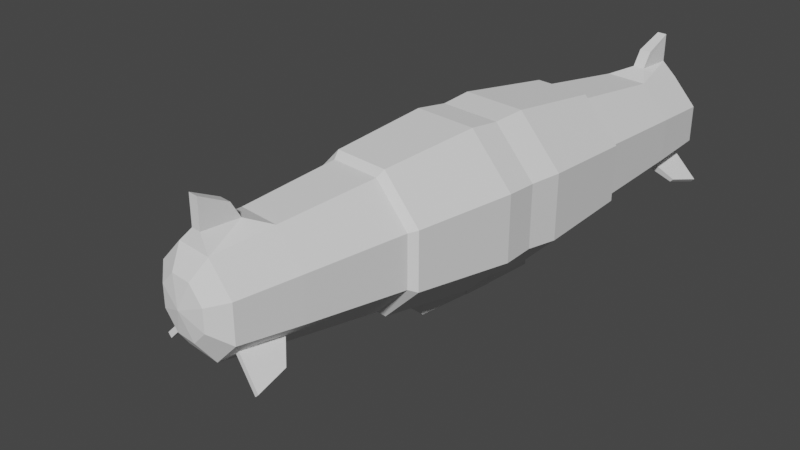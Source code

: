 # Source: Zeppelin.blend  (saved by Blender 2.82.7; exported with 4.5.12 LTS)
import bpy
from mathutils import Matrix  # noqa: F401  (used for matrix-valued properties, if any)

bpy.ops.wm.read_factory_settings(use_empty=True)
scene = bpy.context.scene
scene.name = 'Scene'

# ---- collections
col_zeppelin = bpy.data.collections.new('Zeppelin'); scene.collection.children.link(col_zeppelin)
col_destroyedzeppelin = bpy.data.collections.new('DestroyedZeppelin'); scene.collection.children.link(col_destroyedzeppelin)

# ---- world
world_world = bpy.data.worlds.new('World'); scene.world = world_world
world_world.use_nodes = True; world_world.node_tree.nodes.clear()
_N = world_world.node_tree.nodes; _L = world_world.node_tree.links
n0 = _N.new('ShaderNodeOutputWorld'); n0.name = 'World Output'; n0.location = (300, 300)
n1 = _N.new('ShaderNodeBackground'); n1.name = 'Background'; n1.location = (10, 300)
n1.inputs[0].default_value = (0.05088, 0.05088, 0.05088, 1.0)
_L.new(n1.outputs[0], n0.inputs[0])
n0.is_active_output = True
world_world.color = (0.05088, 0.05088, 0.05088)
world_world.use_sun_shadow = False
world_world.sun_shadow_jitter_overblur = 0.0

# ---- cameras
cam_camera = bpy.data.cameras.new('Camera')
cam_camera.clip_end = 100.0
cam_camera.ortho_scale = 7.314

# ---- meshes
me_sphere_001 = bpy.data.meshes.new('Sphere.001')
me_sphere_001.from_pydata([(0.1267, -4.581, 0.3059), (0.3059, -4.581, 0.1267), (0.3059, -4.581, -0.1267), (0.5298, -4.422, -0.2194), (0.1267, -4.581, -0.3059), (-0.1267, -4.581, -0.3059), (-0.3684, -4.318, -0.4133), (-0.4133, -4.318, -0.3684), (-0.5298, -4.422, 0.2194), (-0.05978, -4.382, 0.6985), (0.6117, -3.723, 0.2534), (0.6117, -3.723, -0.2534), (-0.1973, -0.8235, -0.906), (-0.3833, -3.828, -0.4493), (-0.9239, -0.6345, -0.3827), (-0.4493, -3.828, -0.3833), (-0.3827, -0.6345, 0.9239), (-0.2534, -3.723, 0.6117), (0.3314, 0.5, 0.8001), (0.8001, 0.5, 0.3314), (0.9239, -0.6345, -0.3827), (0.8001, 0.5, -0.3314), (0.1973, -0.8235, -0.906), (0.3314, 0.5, -0.8001), (0.1913, 0.866, -0.4619), (0.3827, -0.6345, 0.9239), (0.1913, 0.866, 0.4619), (0.2194, -4.422, 0.5298), (-0.0723, -3.958, 0.6985), (-0.05978, -4.382, 1.034), (0.05978, -4.382, 1.034), (-0.5298, -4.422, -0.2194), (-0.1743, -1.821, -0.7976), (-0.6639, -4.348, -0.7087), (-0.7087, -4.348, -0.6639), (-0.6007, -3.982, -0.6183), (-0.6398, -3.982, -0.5792), (-0.1267, -4.581, 0.3059), (0.0, -4.64, 5.692e-08), (-0.3059, -4.581, 0.1267), (-0.3059, -4.581, -0.1267), (-0.2194, -4.422, -0.5298), (0.3684, -4.318, -0.4133), (0.4133, -4.318, -0.3684), (0.5298, -4.422, 0.2194), (0.05978, -4.382, 0.6985), (-0.6117, -3.723, 0.2534), (-0.6117, -3.723, -0.2534), (0.3833, -3.828, -0.4493), (0.4493, -3.828, -0.3833), (0.2534, -3.723, 0.6117), (-0.3314, 0.5, 0.8001), (-0.9239, -0.6345, 0.3827), (-0.8001, 0.5, 0.3314), (-0.4619, 0.866, 0.1913), (-0.8001, 0.5, -0.3314), (-0.4619, 0.866, -0.1913), (-0.3314, 0.5, -0.8001), (-0.1913, 0.866, -0.4619), (0.0, 1.0, 1.799e-07), (0.4619, 0.866, -0.1913), (0.9239, -0.6345, 0.3827), (0.4619, 0.866, 0.1913), (-0.1913, 0.866, 0.4619), (-0.2194, -4.422, 0.5298), (0.0723, -3.958, 0.6985), (0.0723, -4.062, 0.8822), (-0.0723, -4.062, 0.8822), (0.2194, -4.422, -0.5298), (0.1743, -1.821, -0.7976), (0.6639, -4.348, -0.7087), (0.7087, -4.348, -0.6639), (0.6007, -3.982, -0.6183), (0.6398, -3.982, -0.5792), (-0.2534, -3.723, -0.6117), (-0.3827, -0.6345, -0.9239), (0.3827, -0.6345, -0.9239), (0.2534, -3.723, -0.6117), (-0.1973, -0.8235, -1.128), (0.1973, -0.8235, -1.128), (-0.1743, -1.821, -1.128), (0.1743, -1.821, -1.128)], [], [(27, 0, 1, 44), (50, 27, 44, 10), (0, 38, 1), (10, 44, 3, 11), (1, 38, 2), (44, 1, 2, 3), (11, 3, 68, 77), (2, 38, 4), (3, 2, 4, 68), (77, 68, 41, 74), (4, 38, 5), (68, 4, 5, 41), (5, 38, 40), (41, 5, 40, 31), (13, 6, 33, 35), (31, 40, 39, 8), (47, 31, 8, 46), (8, 39, 37, 64), (46, 8, 64, 17), (64, 37, 0, 27), (28, 9, 29, 67), (37, 38, 0), (25, 50, 10, 61), (61, 10, 11, 20), (20, 11, 77, 76), (12, 22, 79, 78), (75, 74, 47, 14), (14, 47, 46, 52), (52, 46, 17, 16), (16, 17, 50, 25), (26, 18, 19, 62), (59, 26, 62), (18, 25, 61, 19), (62, 19, 21, 60), (19, 61, 20, 21), (60, 21, 23, 24), (59, 60, 24), (21, 20, 76, 23), (59, 24, 58), (23, 76, 75, 57), (24, 23, 57, 58), (57, 75, 14, 55), (55, 14, 52, 53), (53, 52, 16, 51), (59, 63, 26), (51, 16, 25, 18), (63, 51, 18, 26), (9, 28, 17, 64), (65, 45, 27, 50), (28, 65, 50, 17), (45, 9, 64, 27), (67, 29, 30, 66), (65, 28, 67, 66), (9, 45, 30, 29), (45, 65, 66, 30), (7, 6, 41, 31), (13, 15, 47, 74), (6, 13, 74, 41), (15, 7, 31, 47), (35, 33, 34, 36), (6, 7, 34, 33), (7, 15, 36, 34), (15, 13, 35, 36), (37, 39, 38), (39, 40, 38), (47, 74, 41, 31), (48, 72, 70, 42), (63, 54, 53, 51), (59, 54, 63), (54, 56, 55, 53), (59, 56, 54), (56, 58, 57, 55), (59, 58, 56), (59, 62, 60), (43, 3, 68, 42), (48, 77, 11, 49), (42, 68, 77, 48), (49, 11, 3, 43), (72, 73, 71, 70), (42, 70, 71, 43), (43, 71, 73, 49), (49, 73, 72, 48), (12, 32, 74, 75), (22, 12, 75, 76), (32, 69, 77, 74), (69, 22, 76, 77), (79, 81, 80, 78), (69, 32, 80, 81), (32, 12, 78, 80), (22, 69, 81, 79)])
_uv = me_sphere_001.uv_layers.new(name='UVMap')
_uv.uv.foreach_set('vector', [0.75, 0.6667, 0.75, 0.8333, 0.625, 0.8333, 0.625, 0.6667, 0.75, 0.5, 0.75, 0.6667, 0.625, 0.6667, 0.625, 0.5, 0.75, 0.8333, 0.6875, 1.0, 0.625, 0.8333, 0.625, 0.5, 0.625, 0.6667, 0.5, 0.6667, 0.5, 0.5, 0.625, 0.8333, 0.5625, 1.0, 0.5, 0.8333, 0.625, 0.6667, 0.625, 0.8333, 0.5, 0.8333, 0.5, 0.6667, 0.5, 0.5, 0.5, 0.6667, 0.375, 0.6667, 0.375, 0.5, 0.5, 0.8333, 0.4375, 1.0, 0.375, 0.8333, 0.5, 0.6667, 0.5, 0.8333, 0.375, 0.8333, 0.375, 0.6667, 0.375, 0.5, 0.375, 0.6667, 0.25, 0.6667, 0.25, 0.5, 0.375, 0.8333, 0.3125, 1.0, 0.25, 0.8333, 0.375, 0.6667, 0.375, 0.8333, 0.25, 0.8333, 0.25, 0.6667, 0.25, 0.8333, 0.1875, 1.0, 0.125, 0.8333, 0.25, 0.6667, 0.25, 0.8333, 0.125, 0.8333, 0.125, 0.6667, 0.1994, 0.5467, 0.1962, 0.62, 0.1962, 0.62, 0.1994, 0.5467, 0.125, 0.6667, 0.125, 0.8333, 0.0, 0.8333, 0.0, 0.6667, 0.125, 0.5, 0.125, 0.6667, 0.0, 0.6667, 0.0, 0.5, 1.0, 0.6667, 1.0, 0.8333, 0.875, 0.8333, 0.875, 0.6667, 1.0, 0.5, 1.0, 0.6667, 0.875, 0.6667, 0.875, 0.5, 0.875, 0.6667, 0.875, 0.8333, 0.75, 0.8333, 0.75, 0.6667, 0.8454, 0.5276, 0.8428, 0.639, 0.8428, 0.639, 0.8454, 0.5276, 0.875, 0.8333, 0.8125, 1.0, 0.75, 0.8333, 1.0, 0.5, 1.0, 1.0, 0.875, 1.0, 0.875, 0.5, 0.875, 0.5, 0.875, 1.0, 0.75, 1.0, 0.75, 0.5, 0.75, 0.5, 0.75, 1.0, 0.625, 1.0, 0.625, 0.5, 0.5299, 0.5286, 0.5951, 0.5286, 0.5951, 0.5286, 0.5299, 0.5286, 0.5, 0.5, 0.5, 1.0, 0.375, 1.0, 0.375, 0.5, 0.375, 0.5, 0.375, 1.0, 0.25, 1.0, 0.25, 0.5, 0.25, 0.5, 0.25, 1.0, 0.125, 1.0, 0.125, 0.5, 0.125, 0.5, 0.125, 1.0, 0.0, 1.0, 0.0, 0.5, 0.75, 0.1667, 0.75, 0.3333, 0.625, 0.3333, 0.625, 0.1667, 0.6875, 0.0, 0.75, 0.1667, 0.625, 0.1667, 0.75, 0.3333, 0.75, 0.5, 0.625, 0.5, 0.625, 0.3333, 0.625, 0.1667, 0.625, 0.3333, 0.5, 0.3333, 0.5, 0.1667, 0.625, 0.3333, 0.625, 0.5, 0.5, 0.5, 0.5, 0.3333, 0.5, 0.1667, 0.5, 0.3333, 0.375, 0.3333, 0.375, 0.1667, 0.4375, 0.0, 0.5, 0.1667, 0.375, 0.1667, 0.5, 0.3333, 0.5, 0.5, 0.375, 0.5, 0.375, 0.3333, 0.3125, 0.0, 0.375, 0.1667, 0.25, 0.1667, 0.375, 0.3333, 0.375, 0.5, 0.25, 0.5, 0.25, 0.3333, 0.375, 0.1667, 0.375, 0.3333, 0.25, 0.3333, 0.25, 0.1667, 0.25, 0.3333, 0.25, 0.5, 0.125, 0.5, 0.125, 0.3333, 0.125, 0.3333, 0.125, 0.5, 0.0, 0.5, 0.0, 0.3333, 1.0, 0.3333, 1.0, 0.5, 0.875, 0.5, 0.875, 0.3333, 0.8125, 0.0, 0.875, 0.1667, 0.75, 0.1667, 0.875, 0.3333, 0.875, 0.5, 0.75, 0.5, 0.75, 0.3333, 0.875, 0.1667, 0.875, 0.3333, 0.75, 0.3333, 0.75, 0.1667, 0.8428, 0.639, 0.8454, 0.5276, 0.875, 0.5, 0.875, 0.6667, 0.7796, 0.5276, 0.7822, 0.639, 0.75, 0.6667, 0.75, 0.5, 0.8454, 0.5276, 0.7796, 0.5276, 0.75, 0.5, 0.875, 0.5, 0.7822, 0.639, 0.8428, 0.639, 0.875, 0.6667, 0.75, 0.6667, 0.8454, 0.5276, 0.8428, 0.639, 0.7822, 0.639, 0.7796, 0.5276, 0.7796, 0.5276, 0.8454, 0.5276, 0.8454, 0.5276, 0.7796, 0.5276, 0.8428, 0.639, 0.7822, 0.639, 0.7822, 0.639, 0.8428, 0.639, 0.7822, 0.639, 0.7796, 0.5276, 0.7796, 0.5276, 0.7822, 0.639, 0.1788, 0.62, 0.1962, 0.62, 0.25, 0.6667, 0.125, 0.6667, 0.1994, 0.5467, 0.1756, 0.5467, 0.125, 0.5, 0.25, 0.5, 0.1962, 0.62, 0.1994, 0.5467, 0.25, 0.5, 0.25, 0.6667, 0.1756, 0.5467, 0.1788, 0.62, 0.125, 0.6667, 0.125, 0.5, 0.1994, 0.5467, 0.1962, 0.62, 0.1788, 0.62, 0.1756, 0.5467, 0.1962, 0.62, 0.1788, 0.62, 0.1788, 0.62, 0.1962, 0.62, 0.1788, 0.62, 0.1756, 0.5467, 0.1756, 0.5467, 0.1788, 0.62, 0.1756, 0.5467, 0.1994, 0.5467, 0.1994, 0.5467, 0.1756, 0.5467, 0.75, 0.8333, 0.625, 0.8333, 0.6875, 1.0, 0.625, 0.8333, 0.5, 0.8333, 0.5625, 1.0, 0.5, 0.5, 0.375, 0.5, 0.375, 0.6667, 0.5, 0.6667, 0.1994, 0.5467, 0.1994, 0.5467, 0.1962, 0.62, 0.1962, 0.62, 0.75, 0.1667, 0.625, 0.1667, 0.625, 0.3333, 0.75, 0.3333, 0.6875, 0.0, 0.625, 0.1667, 0.75, 0.1667, 0.625, 0.1667, 0.5, 0.1667, 0.5, 0.3333, 0.625, 0.3333, 0.5625, 0.0, 0.5, 0.1667, 0.625, 0.1667, 0.5, 0.1667, 0.375, 0.1667, 0.375, 0.3333, 0.5, 0.3333, 0.4375, 0.0, 0.375, 0.1667, 0.5, 0.1667, 0.0625, 0.0, 0.0, 0.1667, 0.125, 0.1667, 0.1788, 0.62, 0.125, 0.6667, 0.25, 0.6667, 0.1962, 0.62, 0.1994, 0.5467, 0.25, 0.5, 0.125, 0.5, 0.1756, 0.5467, 0.1962, 0.62, 0.25, 0.6667, 0.25, 0.5, 0.1994, 0.5467, 0.1756, 0.5467, 0.125, 0.5, 0.125, 0.6667, 0.1788, 0.62, 0.1994, 0.5467, 0.1756, 0.5467, 0.1788, 0.62, 0.1962, 0.62, 0.1962, 0.62, 0.1962, 0.62, 0.1788, 0.62, 0.1788, 0.62, 0.1788, 0.62, 0.1788, 0.62, 0.1756, 0.5467, 0.1756, 0.5467, 0.1756, 0.5467, 0.1756, 0.5467, 0.1994, 0.5467, 0.1994, 0.5467, 0.5299, 0.5286, 0.5424, 0.9714, 0.5, 1.0, 0.5, 0.5, 0.5951, 0.5286, 0.5299, 0.5286, 0.5, 0.5, 0.625, 0.5, 0.5424, 0.9714, 0.5826, 0.9714, 0.625, 1.0, 0.5, 1.0, 0.5826, 0.9714, 0.5951, 0.5286, 0.625, 0.5, 0.625, 1.0, 0.5951, 0.5286, 0.5826, 0.9714, 0.5424, 0.9714, 0.5299, 0.5286, 0.5826, 0.9714, 0.5424, 0.9714, 0.5424, 0.9714, 0.5826, 0.9714, 0.5424, 0.9714, 0.5299, 0.5286, 0.5299, 0.5286, 0.5424, 0.9714, 0.5951, 0.5286, 0.5826, 0.9714, 0.5826, 0.9714, 0.5951, 0.5286])
me_sphere_001.use_remesh_fix_poles = True
me_sphere_001.use_remesh_preserve_attributes = False
me_sphere_001.use_mirror_vertex_groups = False
me_sphere_001.update()
me_sphere_006 = bpy.data.meshes.new('Sphere.006')
me_sphere_006.from_pydata([(-0.1973, -0.8235, -0.906), (0.1973, -0.8235, -0.906), (-0.1743, -1.821, -0.7976), (0.1743, -1.821, -0.7976), (-0.1973, -0.8235, -1.128), (0.1973, -0.8235, -1.128), (-0.1743, -1.821, -1.128), (0.1743, -1.821, -1.128)], [], [(0, 1, 5, 4), (5, 7, 6, 4), (3, 2, 6, 7), (2, 0, 4, 6), (1, 3, 7, 5), (0, 2, 3, 1)])
_uv = me_sphere_006.uv_layers.new(name='UVMap')
_uv.uv.foreach_set('vector', [0.5299, 0.5286, 0.5951, 0.5286, 0.5951, 0.5286, 0.5299, 0.5286, 0.5951, 0.5286, 0.5826, 0.9714, 0.5424, 0.9714, 0.5299, 0.5286, 0.5826, 0.9714, 0.5424, 0.9714, 0.5424, 0.9714, 0.5826, 0.9714, 0.5424, 0.9714, 0.5299, 0.5286, 0.5299, 0.5286, 0.5424, 0.9714, 0.5951, 0.5286, 0.5826, 0.9714, 0.5826, 0.9714, 0.5951, 0.5286, 0.5299, 0.5286, 0.5424, 0.9714, 0.5826, 0.9714, 0.5951, 0.5286])
me_sphere_006.use_remesh_fix_poles = True
me_sphere_006.use_remesh_preserve_attributes = False
me_sphere_006.use_mirror_vertex_groups = False
me_sphere_006.update()
me_sphere_004 = bpy.data.meshes.new('Sphere.004')
me_sphere_004.from_pydata([(0.3314, 0.5, 0.8001), (0.8001, 0.5, 0.3314), (0.8001, 0.5, -0.3314), (0.3314, 0.5, -0.8001), (0.1913, 0.866, -0.4619), (0.1913, 0.866, 0.4619), (-0.3314, 0.5, 0.8001), (-0.8001, 0.5, 0.3314), (-0.4619, 0.866, 0.1913), (-0.8001, 0.5, -0.3314), (-0.4619, 0.866, -0.1913), (-0.3314, 0.5, -0.8001), (-0.1913, 0.866, -0.4619), (0.0, 1.0, 1.799e-07), (0.4619, 0.866, -0.1913), (0.4619, 0.866, 0.1913), (-0.1913, 0.866, 0.4619)], [], [(5, 0, 1, 15), (13, 5, 15), (15, 1, 2, 14), (14, 2, 3, 4), (13, 14, 4), (13, 4, 12), (4, 3, 11, 12), (13, 16, 5), (16, 6, 0, 5), (16, 8, 7, 6), (13, 8, 16), (8, 10, 9, 7), (13, 10, 8), (10, 12, 11, 9), (13, 12, 10), (13, 15, 14), (1, 0, 6, 7, 9, 11, 3, 2)])
_uv = me_sphere_004.uv_layers.new(name='UVMap')
_uv.uv.foreach_set('vector', [0.75, 0.1667, 0.75, 0.3333, 0.625, 0.3333, 0.625, 0.1667, 0.6875, 0.0, 0.75, 0.1667, 0.625, 0.1667, 0.625, 0.1667, 0.625, 0.3333, 0.5, 0.3333, 0.5, 0.1667, 0.5, 0.1667, 0.5, 0.3333, 0.375, 0.3333, 0.375, 0.1667, 0.4375, 0.0, 0.5, 0.1667, 0.375, 0.1667, 0.3125, 0.0, 0.375, 0.1667, 0.25, 0.1667, 0.375, 0.1667, 0.375, 0.3333, 0.25, 0.3333, 0.25, 0.1667, 0.8125, 0.0, 0.875, 0.1667, 0.75, 0.1667, 0.875, 0.1667, 0.875, 0.3333, 0.75, 0.3333, 0.75, 0.1667, 0.75, 0.1667, 0.625, 0.1667, 0.625, 0.3333, 0.75, 0.3333, 0.6875, 0.0, 0.625, 0.1667, 0.75, 0.1667, 0.625, 0.1667, 0.5, 0.1667, 0.5, 0.3333, 0.625, 0.3333, 0.5625, 0.0, 0.5, 0.1667, 0.625, 0.1667, 0.5, 0.1667, 0.375, 0.1667, 0.375, 0.3333, 0.5, 0.3333, 0.4375, 0.0, 0.375, 0.1667, 0.5, 0.1667, 0.0625, 0.0, 0.0, 0.1667, 0.125, 0.1667, 0.625, 0.3333, 0.75, 0.3333, 0.75, 0.3333, 0.625, 0.3333, 0.5, 0.3333, 0.25, 0.3333, 0.375, 0.3333, 0.5, 0.3333])
me_sphere_004.use_remesh_fix_poles = True
me_sphere_004.use_remesh_preserve_attributes = False
me_sphere_004.use_mirror_vertex_groups = False
me_sphere_004.update()
me_sphere_003 = bpy.data.meshes.new('Sphere.003')
me_sphere_003.from_pydata([(0.1267, -4.581, 0.3059), (0.3059, -4.581, 0.1267), (0.3059, -4.581, -0.1267), (0.5298, -4.422, -0.2194), (0.1267, -4.581, -0.3059), (-0.1267, -4.581, -0.3059), (-0.5298, -4.422, 0.2194), (0.6117, -3.723, 0.2534), (0.6117, -3.723, -0.2534), (-0.2534, -3.723, 0.6117), (0.2194, -4.422, 0.5298), (-0.5298, -4.422, -0.2194), (-0.1267, -4.581, 0.3059), (0.0, -4.64, 5.692e-08), (-0.3059, -4.581, 0.1267), (-0.3059, -4.581, -0.1267), (-0.2194, -4.422, -0.5298), (0.5298, -4.422, 0.2194), (-0.6117, -3.723, 0.2534), (-0.6117, -3.723, -0.2534), (0.2534, -3.723, 0.6117), (-0.2194, -4.422, 0.5298), (0.2194, -4.422, -0.5298), (-0.2534, -3.723, -0.6117), (0.2534, -3.723, -0.6117)], [], [(10, 0, 1, 17), (20, 10, 17, 7), (0, 13, 1), (7, 17, 3, 8), (1, 13, 2), (17, 1, 2, 3), (2, 13, 4), (3, 2, 4, 22), (24, 22, 16, 23), (4, 13, 5), (22, 4, 5, 16), (5, 13, 15), (16, 5, 15, 11), (11, 15, 14, 6), (19, 11, 6, 18), (6, 14, 12, 21), (18, 6, 21, 9), (21, 12, 0, 10), (12, 13, 0), (12, 14, 13), (14, 15, 13), (7, 8, 24, 23, 19, 18, 9, 20), (8, 3, 22, 24), (20, 9, 21, 10), (11, 19, 23, 16)])
_uv = me_sphere_003.uv_layers.new(name='UVMap')
_uv.uv.foreach_set('vector', [0.75, 0.6667, 0.75, 0.8333, 0.625, 0.8333, 0.625, 0.6667, 0.75, 0.5, 0.75, 0.6667, 0.625, 0.6667, 0.625, 0.5, 0.75, 0.8333, 0.6875, 1.0, 0.625, 0.8333, 0.625, 0.5, 0.625, 0.6667, 0.5, 0.6667, 0.5, 0.5, 0.625, 0.8333, 0.5625, 1.0, 0.5, 0.8333, 0.625, 0.6667, 0.625, 0.8333, 0.5, 0.8333, 0.5, 0.6667, 0.5, 0.8333, 0.4375, 1.0, 0.375, 0.8333, 0.5, 0.6667, 0.5, 0.8333, 0.375, 0.8333, 0.375, 0.6667, 0.375, 0.5, 0.375, 0.6667, 0.25, 0.6667, 0.25, 0.5, 0.375, 0.8333, 0.3125, 1.0, 0.25, 0.8333, 0.375, 0.6667, 0.375, 0.8333, 0.25, 0.8333, 0.25, 0.6667, 0.25, 0.8333, 0.1875, 1.0, 0.125, 0.8333, 0.25, 0.6667, 0.25, 0.8333, 0.125, 0.8333, 0.125, 0.6667, 0.125, 0.6667, 0.125, 0.8333, 0.0, 0.8333, 0.0, 0.6667, 0.125, 0.5, 0.125, 0.6667, 0.0, 0.6667, 0.0, 0.5, 1.0, 0.6667, 1.0, 0.8333, 0.875, 0.8333, 0.875, 0.6667, 1.0, 0.5, 1.0, 0.6667, 0.875, 0.6667, 0.875, 0.5, 0.875, 0.6667, 0.875, 0.8333, 0.75, 0.8333, 0.75, 0.6667, 0.875, 0.8333, 0.8125, 1.0, 0.75, 0.8333, 0.75, 0.8333, 0.625, 0.8333, 0.6875, 1.0, 0.625, 0.8333, 0.5, 0.8333, 0.5625, 1.0, 0.625, 0.5, 0.5, 0.5, 0.375, 0.5, 0.25, 0.5, 0.125, 0.5, 1.0, 0.5, 0.875, 0.5, 0.75, 0.5, 0.5, 0.5, 0.5, 0.6667, 0.375, 0.6667, 0.375, 0.5, 0.75, 0.5, 0.875, 0.5, 0.875, 0.6667, 0.75, 0.6667, 0.125, 0.6667, 0.125, 0.5, 0.25, 0.5, 0.25, 0.6667])
me_sphere_003.use_remesh_fix_poles = True
me_sphere_003.use_remesh_preserve_attributes = False
me_sphere_003.use_mirror_vertex_groups = False
me_sphere_003.update()
me_sphere_009 = bpy.data.meshes.new('Sphere.009')
me_sphere_009.from_pydata([(-0.3684, -4.318, -0.4133), (-0.4133, -4.318, -0.3684), (-0.3833, -3.828, -0.4493), (-0.4493, -3.828, -0.3833), (-0.6639, -4.348, -0.7087), (-0.7087, -4.348, -0.6639), (-0.6007, -3.982, -0.6183), (-0.6398, -3.982, -0.5792)], [], [(2, 0, 4, 6), (6, 4, 5, 7), (0, 1, 5, 4), (1, 3, 7, 5), (3, 2, 6, 7)])
_uv = me_sphere_009.uv_layers.new(name='UVMap')
_uv.uv.foreach_set('vector', [0.1994, 0.5467, 0.1962, 0.62, 0.1962, 0.62, 0.1994, 0.5467, 0.1994, 0.5467, 0.1962, 0.62, 0.1788, 0.62, 0.1756, 0.5467, 0.1962, 0.62, 0.1788, 0.62, 0.1788, 0.62, 0.1962, 0.62, 0.1788, 0.62, 0.1756, 0.5467, 0.1756, 0.5467, 0.1788, 0.62, 0.1756, 0.5467, 0.1994, 0.5467, 0.1994, 0.5467, 0.1756, 0.5467])
me_sphere_009.use_remesh_fix_poles = True
me_sphere_009.use_remesh_preserve_attributes = False
me_sphere_009.use_mirror_vertex_groups = False
me_sphere_009.update()
me_sphere_010 = bpy.data.meshes.new('Sphere.010')
me_sphere_010.from_pydata([(0.3684, -4.318, -0.4133), (0.4133, -4.318, -0.3684), (0.3833, -3.828, -0.4493), (0.4493, -3.828, -0.3833), (0.6639, -4.348, -0.7087), (0.7087, -4.348, -0.6639), (0.6007, -3.982, -0.6183), (0.6398, -3.982, -0.5792)], [], [(2, 6, 4, 0), (6, 7, 5, 4), (0, 4, 5, 1), (1, 5, 7, 3), (3, 7, 6, 2)])
_uv = me_sphere_010.uv_layers.new(name='UVMap')
_uv.uv.foreach_set('vector', [0.1994, 0.5467, 0.1994, 0.5467, 0.1962, 0.62, 0.1962, 0.62, 0.1994, 0.5467, 0.1756, 0.5467, 0.1788, 0.62, 0.1962, 0.62, 0.1962, 0.62, 0.1962, 0.62, 0.1788, 0.62, 0.1788, 0.62, 0.1788, 0.62, 0.1788, 0.62, 0.1756, 0.5467, 0.1756, 0.5467, 0.1756, 0.5467, 0.1756, 0.5467, 0.1994, 0.5467, 0.1994, 0.5467])
me_sphere_010.use_remesh_fix_poles = True
me_sphere_010.use_remesh_preserve_attributes = False
me_sphere_010.use_mirror_vertex_groups = False
me_sphere_010.update()
me_sphere_008 = bpy.data.meshes.new('Sphere.008')
me_sphere_008.from_pydata([(-0.05978, -4.382, 0.6985), (-0.2534, -3.723, 0.6117), (0.2194, -4.422, 0.5298), (-0.0723, -3.958, 0.6985), (-0.05978, -4.382, 1.034), (0.05978, -4.382, 1.034), (0.05978, -4.382, 0.6985), (0.2534, -3.723, 0.6117), (-0.2194, -4.422, 0.5298), (0.0723, -3.958, 0.6985), (0.0723, -4.062, 0.8822), (-0.0723, -4.062, 0.8822)], [], [(3, 0, 4, 11), (0, 3, 1, 8), (9, 6, 2, 7), (3, 9, 7, 1), (6, 0, 8, 2), (11, 4, 5, 10), (9, 3, 11, 10), (0, 6, 5, 4), (6, 9, 10, 5), (7, 2, 8, 1)])
_uv = me_sphere_008.uv_layers.new(name='UVMap')
_uv.uv.foreach_set('vector', [0.8454, 0.5276, 0.8428, 0.639, 0.8428, 0.639, 0.8454, 0.5276, 0.8428, 0.639, 0.8454, 0.5276, 0.875, 0.5, 0.875, 0.6667, 0.7796, 0.5276, 0.7822, 0.639, 0.75, 0.6667, 0.75, 0.5, 0.8454, 0.5276, 0.7796, 0.5276, 0.75, 0.5, 0.875, 0.5, 0.7822, 0.639, 0.8428, 0.639, 0.875, 0.6667, 0.75, 0.6667, 0.8454, 0.5276, 0.8428, 0.639, 0.7822, 0.639, 0.7796, 0.5276, 0.7796, 0.5276, 0.8454, 0.5276, 0.8454, 0.5276, 0.7796, 0.5276, 0.8428, 0.639, 0.7822, 0.639, 0.7822, 0.639, 0.8428, 0.639, 0.7822, 0.639, 0.7796, 0.5276, 0.7796, 0.5276, 0.7822, 0.639, 0.75, 0.5, 0.75, 0.6667, 0.875, 0.6667, 0.875, 0.5])
me_sphere_008.use_remesh_fix_poles = True
me_sphere_008.use_remesh_preserve_attributes = False
me_sphere_008.use_mirror_vertex_groups = False
me_sphere_008.update()
me_sphere_016 = bpy.data.meshes.new('Sphere.016')
me_sphere_016.from_pydata([(-0.8001, 0.5, -0.3314), (-0.3314, 0.5, -0.8001), (-0.3485, 0.1218, -0.8414), (-0.8414, 0.1218, -0.3485), (-2.98e-08, 0.1218, -0.8414), (0.0, 0.5, -0.8001), (-0.8414, 0.1218, 1.788e-07), (0.0, 0.5, 1.788e-07), (-0.8001, 0.5, 1.788e-07), (-2.98e-08, 0.1218, 1.788e-07)], [], [(0, 3, 6, 8), (1, 2, 3, 0), (5, 4, 2, 1), (8, 7, 5, 1, 0), (7, 8, 6, 9), (7, 9, 4, 5), (2, 4, 9, 6, 3)])
_uv = me_sphere_016.uv_layers.new(name='UVMap')
_uv.uv.foreach_set('vector', [0.125, 0.3333, 0.125, 0.3889, 0.0625, 0.3889, 0.0625, 0.3333, 0.25, 0.3333, 0.25, 0.3889, 0.125, 0.3889, 0.125, 0.3333, 0.3125, 0.3333, 0.3125, 0.3889, 0.25, 0.3889, 0.25, 0.3333, 0.0625, 0.3333, 0.5625, 0.3333, 0.3125, 0.3333, 0.25, 0.3333, 0.125, 0.3333, 0.5625, 0.3333, 0.0625, 0.3333, 0.0625, 0.3889, 0.0, 0.0, 0.5625, 0.3333, 0.0, 0.0, 0.3125, 0.3889, 0.3125, 0.3333, 0.25, 0.3889, 0.3125, 0.3889, 0.0, 0.0, 0.0625, 0.3889, 0.125, 0.3889])
me_sphere_016.use_remesh_fix_poles = True
me_sphere_016.use_remesh_preserve_attributes = False
me_sphere_016.use_mirror_vertex_groups = False
me_sphere_016.update()
me_sphere_017 = bpy.data.meshes.new('Sphere.017')
me_sphere_017.from_pydata([(-0.6117, -3.723, -0.2534), (-0.2534, -3.723, -0.6117), (-0.6637, -3.209, -0.2749), (-0.2749, -3.209, -0.6637), (0.0, -3.723, -0.6117), (-2.98e-08, -3.209, -0.6637), (0.0, -3.723, -5.96e-08), (-0.6117, -3.723, -2.98e-08), (-0.6637, -3.209, 0.0), (-2.98e-08, -3.209, 0.0)], [], [(3, 1, 0, 2), (2, 0, 7, 8), (3, 5, 4, 1), (4, 6, 7, 0, 1), (9, 5, 3, 2, 8), (7, 6, 9, 8), (5, 9, 6, 4)])
_uv = me_sphere_017.uv_layers.new(name='UVMap')
_uv.uv.foreach_set('vector', [0.5, 0.9167, 0.5, 1.0, 0.375, 1.0, 0.375, 0.9167, 0.375, 0.9167, 0.375, 1.0, 0.3125, 1.0, 0.3125, 0.9167, 0.5, 0.9167, 0.5625, 0.9167, 0.5625, 1.0, 0.5, 1.0, 0.5625, 1.0, 0.5625, 1.0, 0.3125, 1.0, 0.375, 1.0, 0.5, 1.0, 0.5625, 0.9167, 0.5625, 0.9167, 0.5, 0.9167, 0.375, 0.9167, 0.3125, 0.9167, 0.3125, 1.0, 0.5625, 1.0, 0.5625, 0.9167, 0.3125, 0.9167, 0.5625, 0.9167, 0.5625, 0.9167, 0.5625, 1.0, 0.5625, 1.0])
me_sphere_017.use_remesh_fix_poles = True
me_sphere_017.use_remesh_preserve_attributes = False
me_sphere_017.use_mirror_vertex_groups = False
me_sphere_017.update()
me_sphere_018 = bpy.data.meshes.new('Sphere.018')
me_sphere_018.from_pydata([(-0.6637, -3.209, -0.2749), (-0.2749, -3.209, -0.6637), (-0.2965, -2.694, -0.7158), (-0.7158, -2.694, -0.2965), (-2.98e-08, -2.694, -0.7158), (-2.98e-08, -3.209, -0.6637), (-0.7158, -2.694, 2.98e-08), (-0.6637, -3.209, 0.0), (-1.49e-08, -2.694, 0.0), (0.0, -3.209, -1.49e-08)], [], [(2, 4, 5, 1), (3, 0, 7, 6), (2, 1, 0, 3), (4, 2, 3, 6, 8), (9, 8, 6, 7), (5, 9, 7, 0, 1), (5, 4, 8, 9)])
_uv = me_sphere_018.uv_layers.new(name='UVMap')
_uv.uv.foreach_set('vector', [0.5, 0.8333, 0.5625, 0.8333, 0.5625, 0.9167, 0.5, 0.9167, 0.375, 0.8333, 0.375, 0.9167, 0.3125, 0.9167, 0.3125, 0.8333, 0.5, 0.8333, 0.5, 0.9167, 0.375, 0.9167, 0.375, 0.8333, 0.5625, 0.8333, 0.5, 0.8333, 0.375, 0.8333, 0.3125, 0.8333, 0.3125, 0.8333, 0.0, 0.0, 0.0, 0.0, 0.0, 0.0, 0.0, 0.0, 0.0, 0.0, 0.0, 0.0, 0.0, 0.0, 0.0, 0.0, 0.0, 0.0, 0.0, 0.0, 0.5625, 0.8333, 0.3125, 0.8333, 0.0, 0.0])
me_sphere_018.use_remesh_fix_poles = True
me_sphere_018.use_remesh_preserve_attributes = False
me_sphere_018.use_mirror_vertex_groups = False
me_sphere_018.update()
me_sphere_019 = bpy.data.meshes.new('Sphere.019')
me_sphere_019.from_pydata([(-0.2965, -2.694, -0.7158), (-0.7158, -2.694, -0.2965), (-0.318, -2.179, -0.7678), (-0.7678, -2.179, -0.318), (-2.98e-08, -2.179, -0.7678), (-2.98e-08, -2.694, -0.7158), (-2.98e-08, -2.179, 0.0), (-0.7158, -2.694, 2.98e-08), (-0.7678, -2.179, 5.96e-08), (-5.96e-08, -2.694, 1.49e-08)], [], [(2, 4, 5, 0), (3, 1, 7, 8), (2, 0, 1, 3), (4, 2, 3, 8, 6), (6, 8, 7, 9), (0, 5, 9, 7, 1), (6, 9, 5, 4)])
_uv = me_sphere_019.uv_layers.new(name='UVMap')
_uv.uv.foreach_set('vector', [0.5, 0.75, 0.5625, 0.75, 0.5625, 0.8333, 0.5, 0.8333, 0.375, 0.75, 0.375, 0.8333, 0.3125, 0.8333, 0.3125, 0.75, 0.5, 0.75, 0.5, 0.8333, 0.375, 0.8333, 0.375, 0.75, 0.5625, 0.75, 0.5, 0.75, 0.375, 0.75, 0.3125, 0.75, 0.5625, 0.75, 0.5625, 0.75, 0.3125, 0.75, 0.3125, 0.8333, 0.0, 0.0, 0.5, 0.8333, 0.5625, 0.8333, 0.0, 0.0, 0.3125, 0.8333, 0.375, 0.8333, 0.5625, 0.75, 0.0, 0.0, 0.5625, 0.8333, 0.5625, 0.75])
me_sphere_019.use_remesh_fix_poles = True
me_sphere_019.use_remesh_preserve_attributes = False
me_sphere_019.use_mirror_vertex_groups = False
me_sphere_019.update()
me_sphere_020 = bpy.data.meshes.new('Sphere.020')
me_sphere_020.from_pydata([(-0.318, -2.179, -0.7678), (-0.7678, -2.179, -0.318), (-0.8198, -1.664, -0.3396), (-0.3396, -1.664, -0.8198), (-2.98e-08, -2.179, -0.7678), (-5.96e-08, -1.664, -0.8198), (-0.8198, -1.664, 8.941e-08), (-4.47e-08, -1.664, 5.96e-08), (-0.7678, -2.179, 5.96e-08), (-5.96e-08, -2.179, 4.47e-08)], [], [(3, 5, 4, 0), (2, 1, 8, 6), (3, 0, 1, 2), (6, 7, 5, 3, 2), (8, 9, 7, 6), (7, 9, 4, 5), (4, 9, 8, 1, 0)])
_uv = me_sphere_020.uv_layers.new(name='UVMap')
_uv.uv.foreach_set('vector', [0.5, 0.6667, 0.5625, 0.6667, 0.5625, 0.75, 0.5, 0.75, 0.375, 0.6667, 0.375, 0.75, 0.3125, 0.75, 0.3125, 0.6667, 0.5, 0.6667, 0.5, 0.75, 0.375, 0.75, 0.375, 0.6667, 0.3125, 0.6667, 0.5625, 0.6667, 0.5625, 0.6667, 0.5, 0.6667, 0.375, 0.6667, 0.3125, 0.75, 0.0, 0.0, 0.5625, 0.6667, 0.3125, 0.6667, 0.5625, 0.6667, 0.0, 0.0, 0.5625, 0.75, 0.5625, 0.6667, 0.5625, 0.75, 0.0, 0.0, 0.3125, 0.75, 0.375, 0.75, 0.5, 0.75])
me_sphere_020.use_remesh_fix_poles = True
me_sphere_020.use_remesh_preserve_attributes = False
me_sphere_020.use_mirror_vertex_groups = False
me_sphere_020.update()
me_sphere_021 = bpy.data.meshes.new('Sphere.021')
me_sphere_021.from_pydata([(-0.8198, -1.664, -0.3396), (-0.3396, -1.664, -0.8198), (-0.8719, -1.149, -0.3611), (-0.3611, -1.149, -0.8719), (-8.941e-08, -1.149, -0.8719), (-5.96e-08, -1.664, -0.8198), (-0.8198, -1.664, 8.941e-08), (-5.96e-08, -1.149, 5.96e-08), (-0.8719, -1.149, 1.49e-07), (-4.47e-08, -1.664, 5.96e-08)], [], [(3, 4, 5, 1), (2, 0, 6, 8), (3, 1, 0, 2), (4, 3, 2, 8, 7), (6, 9, 7, 8), (4, 7, 9, 5), (1, 5, 9, 6, 0)])
_uv = me_sphere_021.uv_layers.new(name='UVMap')
_uv.uv.foreach_set('vector', [0.5, 0.5833, 0.5625, 0.5833, 0.5625, 0.6667, 0.5, 0.6667, 0.375, 0.5833, 0.375, 0.6667, 0.3125, 0.6667, 0.3125, 0.5833, 0.5, 0.5833, 0.5, 0.6667, 0.375, 0.6667, 0.375, 0.5833, 0.5625, 0.5833, 0.5, 0.5833, 0.375, 0.5833, 0.3125, 0.5833, 0.5625, 0.5833, 0.3125, 0.6667, 0.0, 0.0, 0.5625, 0.5833, 0.3125, 0.5833, 0.5625, 0.5833, 0.5625, 0.5833, 0.0, 0.0, 0.5625, 0.6667, 0.5, 0.6667, 0.5625, 0.6667, 0.0, 0.0, 0.3125, 0.6667, 0.375, 0.6667])
me_sphere_021.use_remesh_fix_poles = True
me_sphere_021.use_remesh_preserve_attributes = False
me_sphere_021.use_mirror_vertex_groups = False
me_sphere_021.update()
me_sphere_022 = bpy.data.meshes.new('Sphere.022')
me_sphere_022.from_pydata([(-0.8719, -1.149, -0.3611), (-0.9239, -0.6345, -0.3827), (-0.3611, -1.149, -0.8719), (-0.3827, -0.6345, -0.9239), (-8.941e-08, -1.149, -0.8719), (-8.941e-08, -0.6345, -0.9239), (-7.451e-08, -0.6345, 5.96e-08), (-0.9239, -0.6345, 1.788e-07), (-0.8719, -1.149, 1.49e-07), (-5.96e-08, -1.149, 1.192e-07)], [], [(3, 5, 4, 2), (1, 7, 6, 5, 3), (1, 0, 8, 7), (3, 2, 0, 1), (8, 9, 6, 7), (6, 9, 4, 5), (4, 9, 8, 0, 2)])
_uv = me_sphere_022.uv_layers.new(name='UVMap')
_uv.uv.foreach_set('vector', [0.5, 0.5, 0.5625, 0.5, 0.5625, 0.5833, 0.5, 0.5833, 0.375, 0.5, 0.3125, 0.5, 0.3125, 0.5, 0.5625, 0.5, 0.5, 0.5, 0.375, 0.5, 0.375, 0.5833, 0.3125, 0.5833, 0.3125, 0.5, 0.5, 0.5, 0.5, 0.5833, 0.375, 0.5833, 0.375, 0.5, 0.3125, 0.5833, 0.0, 0.0, 0.3125, 0.5, 0.3125, 0.5, 0.3125, 0.5, 0.0, 0.0, 0.5625, 0.5833, 0.5625, 0.5, 0.5625, 0.5833, 0.0, 0.0, 0.3125, 0.5833, 0.375, 0.5833, 0.5, 0.5833])
me_sphere_022.use_remesh_fix_poles = True
me_sphere_022.use_remesh_preserve_attributes = False
me_sphere_022.use_mirror_vertex_groups = False
me_sphere_022.update()
me_sphere_023 = bpy.data.meshes.new('Sphere.023')
me_sphere_023.from_pydata([(-0.9239, -0.6345, -0.3827), (-0.8826, -0.2563, -0.3656), (-0.3827, -0.6345, -0.9239), (-0.3656, -0.2563, -0.8826), (-5.96e-08, -0.2563, -0.8826), (-8.941e-08, -0.6345, -0.9239), (-5.96e-08, -0.2563, 1.192e-07), (-0.9239, -0.6345, 1.788e-07), (-0.8826, -0.2563, 1.788e-07), (-7.451e-08, -0.6345, 5.96e-08)], [], [(3, 2, 0, 1), (1, 0, 7, 8), (4, 5, 2, 3), (6, 4, 3, 1, 8), (7, 9, 6, 8), (5, 4, 6, 9), (5, 9, 7, 0, 2)])
_uv = me_sphere_023.uv_layers.new(name='UVMap')
_uv.uv.foreach_set('vector', [0.25, 0.4444, 0.25, 0.5, 0.125, 0.5, 0.125, 0.4444, 0.125, 0.4444, 0.125, 0.5, 0.0625, 0.5, 0.0625, 0.4444, 0.3125, 0.4444, 0.3125, 0.5, 0.25, 0.5, 0.25, 0.4444, 0.5625, 0.4444, 0.3125, 0.4444, 0.25, 0.4444, 0.125, 0.4444, 0.5625, 0.4444, 0.0625, 0.5, 0.0, 0.0, 0.5625, 0.4444, 0.5625, 0.4444, 0.3125, 0.5, 0.3125, 0.4444, 0.5625, 0.4444, 0.0, 0.0, 0.3125, 0.5, 0.0, 0.0, 0.0625, 0.5, 0.125, 0.5, 0.25, 0.5])
me_sphere_023.use_remesh_fix_poles = True
me_sphere_023.use_remesh_preserve_attributes = False
me_sphere_023.use_mirror_vertex_groups = False
me_sphere_023.update()
me_sphere_024 = bpy.data.meshes.new('Sphere.024')
me_sphere_024.from_pydata([(-0.8826, -0.2563, -0.3656), (-0.3656, -0.2563, -0.8826), (-0.3485, 0.1218, -0.8414), (-0.8414, 0.1218, -0.3485), (-2.98e-08, 0.1218, -0.8414), (-5.96e-08, -0.2563, -0.8826), (-2.98e-08, 0.1218, 1.192e-07), (-0.8414, 0.1218, 1.788e-07), (-0.8826, -0.2563, 1.788e-07), (-5.96e-08, -0.2563, 1.192e-07)], [], [(3, 0, 8, 7), (2, 1, 0, 3), (4, 5, 1, 2), (7, 6, 4, 2, 3), (8, 9, 6, 7), (5, 4, 6, 9), (5, 9, 8, 0, 1)])
_uv = me_sphere_024.uv_layers.new(name='UVMap')
_uv.uv.foreach_set('vector', [0.125, 0.3889, 0.125, 0.4444, 0.0625, 0.4444, 0.0625, 0.3889, 0.25, 0.3889, 0.25, 0.4444, 0.125, 0.4444, 0.125, 0.3889, 0.3125, 0.3889, 0.3125, 0.4444, 0.25, 0.4444, 0.25, 0.3889, 0.5625, 0.3889, 0.5625, 0.3889, 0.3125, 0.3889, 0.25, 0.3889, 0.125, 0.3889, 0.0625, 0.4444, 0.0, 0.0, 0.5625, 0.3889, 0.5625, 0.3889, 0.3125, 0.4444, 0.3125, 0.3889, 0.5625, 0.3889, 0.0, 0.0, 0.3125, 0.4444, 0.0, 0.0, 0.0625, 0.4444, 0.125, 0.4444, 0.25, 0.4444])
me_sphere_024.use_remesh_fix_poles = True
me_sphere_024.use_remesh_preserve_attributes = False
me_sphere_024.use_mirror_vertex_groups = False
me_sphere_024.update()
me_sphere_025 = bpy.data.meshes.new('Sphere.025')
me_sphere_025.from_pydata([(-0.8414, 0.1218, 0.3485), (-0.3314, 0.5, 0.8001), (-0.8001, 0.5, 0.3314), (-0.3485, 0.1218, 0.8414), (0.0, 0.5, 0.8001), (-2.98e-08, 0.1218, 0.8414), (-0.8414, 0.1218, 1.788e-07), (0.0, 0.5, 1.788e-07), (-0.8001, 0.5, 1.788e-07), (-2.98e-08, 0.1218, 1.788e-07)], [], [(1, 3, 5, 4), (2, 0, 3, 1), (4, 7, 8, 2, 1), (8, 6, 0, 2), (5, 3, 0, 6, 9), (4, 5, 9, 7), (7, 9, 6, 8)])
_uv = me_sphere_025.uv_layers.new(name='UVMap')
_uv.uv.foreach_set('vector', [0.875, 0.3333, 0.875, 0.3889, 0.8125, 0.3889, 0.8125, 0.3333, 1.0, 0.3333, 1.0, 0.3889, 0.875, 0.3889, 0.875, 0.3333, 0.8125, 0.3333, 0.5625, 0.3333, 0.0625, 0.3333, 0.0, 0.3333, 0.875, 0.3333, 0.0625, 0.3333, 0.0625, 0.3889, 0.0, 0.3889, 0.0, 0.3333, 0.8125, 0.3889, 0.875, 0.3889, 0.0, 0.3889, 0.0625, 0.3889, 0.0, 0.0, 0.8125, 0.3333, 0.8125, 0.3889, 0.0, 0.0, 0.5625, 0.3333, 0.5625, 0.3333, 0.0, 0.0, 0.0625, 0.3889, 0.0625, 0.3333])
me_sphere_025.use_remesh_fix_poles = True
me_sphere_025.use_remesh_preserve_attributes = False
me_sphere_025.use_mirror_vertex_groups = False
me_sphere_025.update()
me_sphere_026 = bpy.data.meshes.new('Sphere.026')
me_sphere_026.from_pydata([(-0.2534, -3.723, 0.6117), (-0.6117, -3.723, 0.2534), (-0.2749, -3.209, 0.6637), (-0.6637, -3.209, 0.2749), (-2.98e-08, -3.209, 0.6637), (0.0, -3.723, 0.6117), (0.0, -3.723, -5.96e-08), (-0.6117, -3.723, -2.98e-08), (-0.6637, -3.209, 0.0), (-2.98e-08, -3.209, 0.0)], [], [(3, 1, 0, 2), (2, 0, 5, 4), (2, 4, 9, 8, 3), (7, 6, 5, 0, 1), (8, 7, 1, 3), (4, 5, 6, 9), (7, 8, 9, 6)])
_uv = me_sphere_026.uv_layers.new(name='UVMap')
_uv.uv.foreach_set('vector', [0.25, 0.9167, 0.25, 1.0, 0.125, 1.0, 0.125, 0.9167, 0.125, 0.9167, 0.125, 1.0, 0.0625, 1.0, 0.0625, 0.9167, 0.125, 0.9167, 0.5625, 0.9167, 0.5625, 0.9167, 0.3125, 0.9167, 0.25, 0.9167, 0.3125, 1.0, 0.5625, 1.0, 0.5625, 1.0, 0.125, 1.0, 0.25, 1.0, 0.3125, 0.9167, 0.3125, 1.0, 0.25, 1.0, 0.25, 0.9167, 0.5625, 0.9167, 0.5625, 1.0, 0.5625, 1.0, 0.5625, 0.9167, 0.3125, 1.0, 0.3125, 0.9167, 0.5625, 0.9167, 0.5625, 1.0])
me_sphere_026.use_remesh_fix_poles = True
me_sphere_026.use_remesh_preserve_attributes = False
me_sphere_026.use_mirror_vertex_groups = False
me_sphere_026.update()
me_sphere_027 = bpy.data.meshes.new('Sphere.027')
me_sphere_027.from_pydata([(-0.2749, -3.209, 0.6637), (-0.6637, -3.209, 0.2749), (-0.7158, -2.694, 0.2965), (-0.2965, -2.694, 0.7158), (-2.98e-08, -3.209, 0.6637), (0.0, -2.694, 0.7158), (-0.7158, -2.694, 2.98e-08), (-0.6637, -3.209, 0.0), (-1.49e-08, -2.694, 0.0), (0.0, -3.209, -1.49e-08)], [], [(3, 0, 4, 5), (2, 1, 0, 3), (5, 8, 6, 2, 3), (6, 7, 1, 2), (7, 9, 4, 0, 1), (8, 5, 4, 9), (6, 8, 9, 7)])
_uv = me_sphere_027.uv_layers.new(name='UVMap')
_uv.uv.foreach_set('vector', [0.125, 0.8333, 0.125, 0.9167, 0.0625, 0.9167, 0.0625, 0.8333, 0.25, 0.8333, 0.25, 0.9167, 0.125, 0.9167, 0.125, 0.8333, 0.5625, 0.8333, 0.5625, 0.8333, 0.3125, 0.8333, 0.25, 0.8333, 0.125, 0.8333, 0.3125, 0.8333, 0.3125, 0.9167, 0.25, 0.9167, 0.25, 0.8333, 0.0, 0.0, 0.0, 0.0, 0.0, 0.0, 0.0, 0.0, 0.0, 0.0, 0.5625, 0.8333, 0.0625, 0.8333, 0.0, 0.0, 0.0, 0.0, 0.3125, 0.8333, 0.5625, 0.8333, 0.0, 0.0, 0.3125, 0.9167])
me_sphere_027.use_remesh_fix_poles = True
me_sphere_027.use_remesh_preserve_attributes = False
me_sphere_027.use_mirror_vertex_groups = False
me_sphere_027.update()
me_sphere_028 = bpy.data.meshes.new('Sphere.028')
me_sphere_028.from_pydata([(-0.7158, -2.694, 0.2965), (-0.2965, -2.694, 0.7158), (-0.7678, -2.179, 0.318), (-0.318, -2.179, 0.7678), (-2.98e-08, -2.179, 0.7678), (0.0, -2.694, 0.7158), (-2.98e-08, -2.179, 0.0), (-0.7158, -2.694, 2.98e-08), (-0.7678, -2.179, 5.96e-08), (-5.96e-08, -2.694, 1.49e-08)], [], [(3, 1, 5, 4), (2, 0, 1, 3), (4, 6, 8, 2, 3), (8, 7, 0, 2), (7, 9, 5, 1, 0), (5, 9, 6, 4), (6, 9, 7, 8)])
_uv = me_sphere_028.uv_layers.new(name='UVMap')
_uv.uv.foreach_set('vector', [0.125, 0.75, 0.125, 0.8333, 0.0625, 0.8333, 0.0625, 0.75, 0.25, 0.75, 0.25, 0.8333, 0.125, 0.8333, 0.125, 0.75, 0.5625, 0.75, 0.5625, 0.75, 0.3125, 0.75, 0.25, 0.75, 0.125, 0.75, 0.3125, 0.75, 0.3125, 0.8333, 0.25, 0.8333, 0.25, 0.75, 0.3125, 0.8333, 0.0, 0.0, 0.0625, 0.8333, 0.125, 0.8333, 0.25, 0.8333, 0.0625, 0.8333, 0.0, 0.0, 0.5625, 0.75, 0.5625, 0.75, 0.5625, 0.75, 0.0, 0.0, 0.3125, 0.8333, 0.3125, 0.75])
me_sphere_028.use_remesh_fix_poles = True
me_sphere_028.use_remesh_preserve_attributes = False
me_sphere_028.use_mirror_vertex_groups = False
me_sphere_028.update()
me_sphere_029 = bpy.data.meshes.new('Sphere.029')
me_sphere_029.from_pydata([(-0.7678, -2.179, 0.318), (-0.318, -2.179, 0.7678), (-0.8198, -1.664, 0.3396), (-0.3396, -1.664, 0.8198), (-2.98e-08, -2.179, 0.7678), (-2.98e-08, -1.664, 0.8198), (-0.8198, -1.664, 8.941e-08), (-4.47e-08, -1.664, 5.96e-08), (-0.7678, -2.179, 5.96e-08), (-5.96e-08, -2.179, 4.47e-08)], [], [(3, 1, 4, 5), (2, 0, 1, 3), (2, 3, 5, 7, 6), (6, 8, 0, 2), (0, 8, 9, 4, 1), (7, 5, 4, 9), (8, 6, 7, 9)])
_uv = me_sphere_029.uv_layers.new(name='UVMap')
_uv.uv.foreach_set('vector', [0.125, 0.6667, 0.125, 0.75, 0.0625, 0.75, 0.0625, 0.6667, 0.25, 0.6667, 0.25, 0.75, 0.125, 0.75, 0.125, 0.6667, 0.25, 0.6667, 0.125, 0.6667, 0.5625, 0.6667, 0.5625, 0.6667, 0.3125, 0.6667, 0.3125, 0.6667, 0.3125, 0.75, 0.25, 0.75, 0.25, 0.6667, 0.25, 0.75, 0.3125, 0.75, 0.0, 0.0, 0.0625, 0.75, 0.125, 0.75, 0.5625, 0.6667, 0.0625, 0.6667, 0.0625, 0.75, 0.0, 0.0, 0.3125, 0.75, 0.3125, 0.6667, 0.5625, 0.6667, 0.0, 0.0])
me_sphere_029.use_remesh_fix_poles = True
me_sphere_029.use_remesh_preserve_attributes = False
me_sphere_029.use_mirror_vertex_groups = False
me_sphere_029.update()
me_sphere_030 = bpy.data.meshes.new('Sphere.030')
me_sphere_030.from_pydata([(-0.8198, -1.664, 0.3396), (-0.3396, -1.664, 0.8198), (-0.3611, -1.149, 0.8719), (-0.8719, -1.149, 0.3611), (-2.98e-08, -1.664, 0.8198), (-2.98e-08, -1.149, 0.8719), (-0.8198, -1.664, 8.941e-08), (-5.96e-08, -1.149, 5.96e-08), (-0.8719, -1.149, 1.49e-07), (-4.47e-08, -1.664, 5.96e-08)], [], [(2, 1, 4, 5), (3, 0, 1, 2), (8, 6, 0, 3), (8, 3, 2, 5, 7), (6, 9, 4, 1, 0), (4, 9, 7, 5), (6, 8, 7, 9)])
_uv = me_sphere_030.uv_layers.new(name='UVMap')
_uv.uv.foreach_set('vector', [0.125, 0.5833, 0.125, 0.6667, 0.0625, 0.6667, 0.0625, 0.5833, 0.25, 0.5833, 0.25, 0.6667, 0.125, 0.6667, 0.125, 0.5833, 0.3125, 0.5833, 0.3125, 0.6667, 0.25, 0.6667, 0.25, 0.5833, 0.3125, 0.5833, 0.25, 0.5833, 0.125, 0.5833, 0.5625, 0.5833, 0.5625, 0.5833, 0.3125, 0.6667, 0.0, 0.0, 0.0625, 0.6667, 0.125, 0.6667, 0.25, 0.6667, 0.0625, 0.6667, 0.0, 0.0, 0.5625, 0.5833, 0.5625, 0.5833, 0.3125, 0.6667, 0.3125, 0.5833, 0.5625, 0.5833, 0.0, 0.0])
me_sphere_030.use_remesh_fix_poles = True
me_sphere_030.use_remesh_preserve_attributes = False
me_sphere_030.use_mirror_vertex_groups = False
me_sphere_030.update()
me_sphere_031 = bpy.data.meshes.new('Sphere.031')
me_sphere_031.from_pydata([(-0.3611, -1.149, 0.8719), (-0.9239, -0.6345, 0.3827), (-0.8719, -1.149, 0.3611), (-0.3827, -0.6345, 0.9239), (-5.96e-08, -0.6345, 0.9239), (-2.98e-08, -1.149, 0.8719), (-7.451e-08, -0.6345, 5.96e-08), (-0.9239, -0.6345, 1.788e-07), (-0.8719, -1.149, 1.49e-07), (-5.96e-08, -1.149, 1.192e-07)], [], [(3, 0, 5, 4), (1, 2, 0, 3), (7, 1, 3, 4, 6), (7, 8, 2, 1), (8, 9, 5, 0, 2), (4, 5, 9, 6), (8, 7, 6, 9)])
_uv = me_sphere_031.uv_layers.new(name='UVMap')
_uv.uv.foreach_set('vector', [0.125, 0.5, 0.125, 0.5833, 0.0625, 0.5833, 0.0625, 0.5, 0.25, 0.5, 0.25, 0.5833, 0.125, 0.5833, 0.125, 0.5, 0.0625, 0.5, 0.0, 0.5, 0.875, 0.5, 0.8125, 0.5, 0.5625, 0.5, 0.3125, 0.5, 0.3125, 0.5833, 0.25, 0.5833, 0.25, 0.5, 0.3125, 0.5833, 0.0, 0.0, 0.0625, 0.5833, 0.125, 0.5833, 0.25, 0.5833, 0.0625, 0.5, 0.0625, 0.5833, 0.0, 0.0, 0.5625, 0.5, 0.3125, 0.5833, 0.0625, 0.5, 0.5625, 0.5, 0.0, 0.0])
me_sphere_031.use_remesh_fix_poles = True
me_sphere_031.use_remesh_preserve_attributes = False
me_sphere_031.use_mirror_vertex_groups = False
me_sphere_031.update()
me_sphere_032 = bpy.data.meshes.new('Sphere.032')
me_sphere_032.from_pydata([(-0.9239, -0.6345, 0.3827), (-0.3827, -0.6345, 0.9239), (-0.8826, -0.2563, 0.3656), (-0.3656, -0.2563, 0.8826), (-5.96e-08, -0.6345, 0.9239), (-5.96e-08, -0.2563, 0.8826), (-5.96e-08, -0.2563, 1.192e-07), (-0.9239, -0.6345, 1.788e-07), (-0.8826, -0.2563, 1.788e-07), (-7.451e-08, -0.6345, 5.96e-08)], [], [(3, 5, 6, 8, 2), (2, 0, 1, 3), (3, 1, 4, 5), (8, 7, 0, 2), (7, 9, 4, 1, 0), (4, 9, 6, 5), (7, 8, 6, 9)])
_uv = me_sphere_032.uv_layers.new(name='UVMap')
_uv.uv.foreach_set('vector', [0.875, 0.4444, 0.8125, 0.4444, 0.5625, 0.4444, 0.5625, 0.4444, 1.0, 0.4444, 1.0, 0.4444, 1.0, 0.5, 0.875, 0.5, 0.875, 0.4444, 0.875, 0.4444, 0.875, 0.5, 0.8125, 0.5, 0.8125, 0.4444, 0.0625, 0.4444, 0.0625, 0.5, 0.0, 0.5, 0.0, 0.4444, 0.0625, 0.5, 0.0, 0.0, 0.8125, 0.5, 0.875, 0.5, 1.0, 0.5, 0.8125, 0.5, 0.0, 0.0, 0.5625, 0.4444, 0.8125, 0.4444, 0.0625, 0.5, 0.5625, 0.4444, 0.5625, 0.4444, 0.0, 0.0])
me_sphere_032.use_remesh_fix_poles = True
me_sphere_032.use_remesh_preserve_attributes = False
me_sphere_032.use_mirror_vertex_groups = False
me_sphere_032.update()
me_sphere_033 = bpy.data.meshes.new('Sphere.033')
me_sphere_033.from_pydata([(-0.8414, 0.1218, 0.3485), (-0.8826, -0.2563, 0.3656), (-0.3656, -0.2563, 0.8826), (-0.3485, 0.1218, 0.8414), (-2.98e-08, 0.1218, 0.8414), (-5.96e-08, -0.2563, 0.8826), (-2.98e-08, 0.1218, 1.192e-07), (-0.8414, 0.1218, 1.788e-07), (-0.8826, -0.2563, 1.788e-07), (-5.96e-08, -0.2563, 1.192e-07)], [], [(0, 3, 4, 6, 7), (3, 2, 5, 4), (0, 1, 2, 3), (7, 8, 1, 0), (2, 1, 8, 9, 5), (5, 9, 6, 4), (8, 7, 6, 9)])
_uv = me_sphere_033.uv_layers.new(name='UVMap')
_uv.uv.foreach_set('vector', [0.0, 0.3889, 0.875, 0.3889, 0.8125, 0.3889, 0.5625, 0.3889, 0.0625, 0.3889, 0.875, 0.3889, 0.875, 0.4444, 0.8125, 0.4444, 0.8125, 0.3889, 1.0, 0.3889, 1.0, 0.4444, 0.875, 0.4444, 0.875, 0.3889, 0.0625, 0.3889, 0.0625, 0.4444, 0.0, 0.4444, 0.0, 0.3889, 0.875, 0.4444, 0.0, 0.4444, 0.0625, 0.4444, 0.0, 0.0, 0.8125, 0.4444, 0.8125, 0.4444, 0.0, 0.0, 0.5625, 0.3889, 0.8125, 0.3889, 0.0625, 0.4444, 0.0625, 0.3889, 0.5625, 0.3889, 0.0, 0.0])
me_sphere_033.use_remesh_fix_poles = True
me_sphere_033.use_remesh_preserve_attributes = False
me_sphere_033.use_mirror_vertex_groups = False
me_sphere_033.update()
me_sphere_034 = bpy.data.meshes.new('Sphere.034')
me_sphere_034.from_pydata([(0.3314, 0.5, 0.8001), (0.8001, 0.5, 0.3314), (0.3485, 0.1218, 0.8414), (0.8414, 0.1218, 0.3485), (0.0, 0.5, 0.8001), (-2.98e-08, 0.1218, 0.8414), (0.8414, 0.1218, 1.49e-07), (0.8001, 0.5, 1.788e-07), (0.0, 0.5, 1.788e-07), (-2.98e-08, 0.1218, 1.788e-07)], [], [(1, 7, 8, 4, 0), (1, 3, 6, 7), (0, 2, 3, 1), (4, 5, 2, 0), (2, 5, 9, 6, 3), (4, 8, 9, 5), (6, 9, 8, 7)])
_uv = me_sphere_034.uv_layers.new(name='UVMap')
_uv.uv.foreach_set('vector', [0.625, 0.3333, 0.5625, 0.3333, 0.5625, 0.3333, 0.8125, 0.3333, 0.75, 0.3333, 0.625, 0.3333, 0.625, 0.3889, 0.5625, 0.3889, 0.5625, 0.3333, 0.75, 0.3333, 0.75, 0.3889, 0.625, 0.3889, 0.625, 0.3333, 0.8125, 0.3333, 0.8125, 0.3889, 0.75, 0.3889, 0.75, 0.3333, 0.75, 0.3889, 0.8125, 0.3889, 0.0, 0.0, 0.5625, 0.3889, 0.625, 0.3889, 0.8125, 0.3333, 0.5625, 0.3333, 0.0, 0.0, 0.8125, 0.3889, 0.5625, 0.3889, 0.0, 0.0, 0.5625, 0.3333, 0.5625, 0.3333])
me_sphere_034.use_remesh_fix_poles = True
me_sphere_034.use_remesh_preserve_attributes = False
me_sphere_034.use_mirror_vertex_groups = False
me_sphere_034.update()
me_sphere_035 = bpy.data.meshes.new('Sphere.035')
me_sphere_035.from_pydata([(0.6117, -3.723, 0.2534), (0.2534, -3.723, 0.6117), (0.6637, -3.209, 0.2749), (0.2749, -3.209, 0.6637), (-2.98e-08, -3.209, 0.6637), (0.0, -3.723, 0.6117), (0.0, -3.723, -5.96e-08), (0.6637, -3.209, -2.98e-08), (0.6117, -3.723, -2.98e-08), (-2.98e-08, -3.209, 0.0)], [], [(3, 1, 0, 2), (2, 0, 8, 7), (0, 1, 5, 6, 8), (4, 3, 2, 7, 9), (4, 5, 1, 3), (4, 9, 6, 5), (9, 7, 8, 6)])
_uv = me_sphere_035.uv_layers.new(name='UVMap')
_uv.uv.foreach_set('vector', [1.0, 0.9167, 1.0, 1.0, 0.875, 1.0, 0.875, 0.9167, 0.875, 0.9167, 0.875, 1.0, 0.8125, 1.0, 0.8125, 0.9167, 0.875, 1.0, 1.0, 1.0, 0.5625, 1.0, 0.5625, 1.0, 0.8125, 1.0, 0.5625, 0.9167, 1.0, 0.9167, 0.875, 0.9167, 0.8125, 0.9167, 0.5625, 0.9167, 0.0625, 0.9167, 0.0625, 1.0, 0.0, 1.0, 0.0, 0.9167, 0.5625, 0.9167, 0.5625, 0.9167, 0.5625, 1.0, 0.5625, 1.0, 0.5625, 0.9167, 0.8125, 0.9167, 0.8125, 1.0, 0.5625, 1.0])
me_sphere_035.use_remesh_fix_poles = True
me_sphere_035.use_remesh_preserve_attributes = False
me_sphere_035.use_mirror_vertex_groups = False
me_sphere_035.update()
me_sphere_036 = bpy.data.meshes.new('Sphere.036')
me_sphere_036.from_pydata([(0.6637, -3.209, 0.2749), (0.2965, -2.694, 0.7158), (0.2749, -3.209, 0.6637), (0.7158, -2.694, 0.2965), (-2.98e-08, -3.209, 0.6637), (0.0, -2.694, 0.7158), (0.7158, -2.694, 0.0), (0.6637, -3.209, -2.98e-08), (-1.49e-08, -2.694, 0.0), (0.0, -3.209, -1.49e-08)], [], [(3, 0, 7, 6), (1, 2, 0, 3), (1, 3, 6, 8, 5), (5, 4, 2, 1), (9, 7, 0, 2, 4), (8, 9, 4, 5), (8, 6, 7, 9)])
_uv = me_sphere_036.uv_layers.new(name='UVMap')
_uv.uv.foreach_set('vector', [0.875, 0.8333, 0.875, 0.9167, 0.8125, 0.9167, 0.8125, 0.8333, 1.0, 0.8333, 1.0, 0.9167, 0.875, 0.9167, 0.875, 0.8333, 0.0, 0.8333, 0.875, 0.8333, 0.8125, 0.8333, 0.3125, 0.8333, 0.0625, 0.8333, 0.0625, 0.8333, 0.0625, 0.9167, 0.0, 0.9167, 0.0, 0.8333, 0.0, 0.0, 0.0, 0.0, 0.0, 0.0, 0.0, 0.0, 0.0, 0.0, 0.3125, 0.8333, 0.0, 0.0, 0.0, 0.0, 0.0625, 0.8333, 0.3125, 0.8333, 0.8125, 0.8333, 0.0, 0.0, 0.0, 0.0])
me_sphere_036.use_remesh_fix_poles = True
me_sphere_036.use_remesh_preserve_attributes = False
me_sphere_036.use_mirror_vertex_groups = False
me_sphere_036.update()
me_sphere_037 = bpy.data.meshes.new('Sphere.037')
me_sphere_037.from_pydata([(0.2965, -2.694, 0.7158), (0.7158, -2.694, 0.2965), (0.318, -2.179, 0.7678), (0.7678, -2.179, 0.318), (-2.98e-08, -2.179, 0.7678), (0.0, -2.694, 0.7158), (-2.98e-08, -2.179, 0.0), (0.7158, -2.694, 0.0), (0.7678, -2.179, 2.98e-08), (-5.96e-08, -2.694, 1.49e-08)], [], [(3, 1, 7, 8), (2, 0, 1, 3), (4, 5, 0, 2), (8, 6, 4, 2, 3), (5, 9, 7, 1, 0), (5, 4, 6, 9), (8, 7, 9, 6)])
_uv = me_sphere_037.uv_layers.new(name='UVMap')
_uv.uv.foreach_set('vector', [0.875, 0.75, 0.875, 0.8333, 0.8125, 0.8333, 0.8125, 0.75, 1.0, 0.75, 1.0, 0.8333, 0.875, 0.8333, 0.875, 0.75, 0.0625, 0.75, 0.0625, 0.8333, 0.0, 0.8333, 0.0, 0.75, 0.8125, 0.75, 0.5625, 0.75, 0.5625, 0.75, 1.0, 0.75, 0.875, 0.75, 0.0625, 0.8333, 0.0, 0.0, 0.8125, 0.8333, 0.875, 0.8333, 1.0, 0.8333, 0.0625, 0.8333, 0.5625, 0.75, 0.5625, 0.75, 0.0, 0.0, 0.8125, 0.75, 0.8125, 0.8333, 0.0, 0.0, 0.5625, 0.75])
me_sphere_037.use_remesh_fix_poles = True
me_sphere_037.use_remesh_preserve_attributes = False
me_sphere_037.use_mirror_vertex_groups = False
me_sphere_037.update()
me_sphere_038 = bpy.data.meshes.new('Sphere.038')
me_sphere_038.from_pydata([(0.318, -2.179, 0.7678), (0.7678, -2.179, 0.318), (0.8198, -1.664, 0.3396), (0.3396, -1.664, 0.8198), (-2.98e-08, -2.179, 0.7678), (-2.98e-08, -1.664, 0.8198), (-4.47e-08, -1.664, 5.96e-08), (0.8198, -1.664, 2.98e-08), (0.7678, -2.179, 2.98e-08), (-5.96e-08, -2.179, 4.47e-08)], [], [(2, 1, 8, 7), (3, 0, 1, 2), (5, 3, 2, 7, 6), (5, 4, 0, 3), (4, 9, 8, 1, 0), (6, 9, 4, 5), (7, 8, 9, 6)])
_uv = me_sphere_038.uv_layers.new(name='UVMap')
_uv.uv.foreach_set('vector', [0.875, 0.6667, 0.875, 0.75, 0.8125, 0.75, 0.8125, 0.6667, 1.0, 0.6667, 1.0, 0.75, 0.875, 0.75, 0.875, 0.6667, 0.5625, 0.6667, 1.0, 0.6667, 0.875, 0.6667, 0.8125, 0.6667, 0.5625, 0.6667, 0.0625, 0.6667, 0.0625, 0.75, 0.0, 0.75, 0.0, 0.6667, 0.0625, 0.75, 0.0, 0.0, 0.8125, 0.75, 0.875, 0.75, 1.0, 0.75, 0.5625, 0.6667, 0.0, 0.0, 0.0625, 0.75, 0.0625, 0.6667, 0.8125, 0.6667, 0.8125, 0.75, 0.0, 0.0, 0.5625, 0.6667])
me_sphere_038.use_remesh_fix_poles = True
me_sphere_038.use_remesh_preserve_attributes = False
me_sphere_038.use_mirror_vertex_groups = False
me_sphere_038.update()
me_sphere_039 = bpy.data.meshes.new('Sphere.039')
me_sphere_039.from_pydata([(0.8198, -1.664, 0.3396), (0.3396, -1.664, 0.8198), (0.3611, -1.149, 0.8719), (0.8718, -1.149, 0.3611), (-2.98e-08, -1.664, 0.8198), (-2.98e-08, -1.149, 0.8719), (0.8719, -1.149, 5.96e-08), (0.8198, -1.664, 2.98e-08), (-5.96e-08, -1.149, 5.96e-08), (-4.47e-08, -1.664, 5.96e-08)], [], [(3, 0, 7, 6), (2, 1, 0, 3), (5, 4, 1, 2), (8, 5, 2, 3, 6), (1, 4, 9, 7, 0), (4, 5, 8, 9), (8, 6, 7, 9)])
_uv = me_sphere_039.uv_layers.new(name='UVMap')
_uv.uv.foreach_set('vector', [0.875, 0.5833, 0.875, 0.6667, 0.8125, 0.6667, 0.8125, 0.5833, 1.0, 0.5833, 1.0, 0.6667, 0.875, 0.6667, 0.875, 0.5833, 0.0625, 0.5833, 0.0625, 0.6667, 0.0, 0.6667, 0.0, 0.5833, 0.5625, 0.5833, 0.5625, 0.5833, 1.0, 0.5833, 0.875, 0.5833, 0.8125, 0.5833, 0.0, 0.6667, 0.0625, 0.6667, 0.0, 0.0, 0.8125, 0.6667, 0.875, 0.6667, 0.0625, 0.6667, 0.5625, 0.5833, 0.5625, 0.5833, 0.0, 0.0, 0.5625, 0.5833, 0.8125, 0.5833, 0.8125, 0.6667, 0.0, 0.0])
me_sphere_039.use_remesh_fix_poles = True
me_sphere_039.use_remesh_preserve_attributes = False
me_sphere_039.use_mirror_vertex_groups = False
me_sphere_039.update()
me_sphere_040 = bpy.data.meshes.new('Sphere.040')
me_sphere_040.from_pydata([(0.3611, -1.149, 0.8719), (0.8718, -1.149, 0.3611), (0.3827, -0.6345, 0.9239), (0.9239, -0.6345, 0.3827), (-5.96e-08, -0.6345, 0.9239), (-2.98e-08, -1.149, 0.8719), (0.9239, -0.6345, 8.941e-08), (-7.451e-08, -0.6345, 5.96e-08), (0.8719, -1.149, 5.96e-08), (-5.96e-08, -1.149, 1.192e-07)], [], [(3, 1, 8, 6), (2, 0, 1, 3), (4, 5, 0, 2), (4, 2, 3, 6, 7), (0, 5, 9, 8, 1), (4, 7, 9, 5), (7, 6, 8, 9)])
_uv = me_sphere_040.uv_layers.new(name='UVMap')
_uv.uv.foreach_set('vector', [0.875, 0.5, 0.875, 0.5833, 0.8125, 0.5833, 0.8125, 0.5, 1.0, 0.5, 1.0, 0.5833, 0.875, 0.5833, 0.875, 0.5, 0.0625, 0.5, 0.0625, 0.5833, 0.0, 0.5833, 0.0, 0.5, 0.8125, 0.5, 0.75, 0.5, 0.625, 0.5, 0.5625, 0.5, 0.5625, 0.5, 0.0, 0.5833, 0.0625, 0.5833, 0.0, 0.0, 0.8125, 0.5833, 0.875, 0.5833, 0.0625, 0.5, 0.5625, 0.5, 0.0, 0.0, 0.0625, 0.5833, 0.5625, 0.5, 0.8125, 0.5, 0.8125, 0.5833, 0.0, 0.0])
me_sphere_040.use_remesh_fix_poles = True
me_sphere_040.use_remesh_preserve_attributes = False
me_sphere_040.use_mirror_vertex_groups = False
me_sphere_040.update()
me_sphere_041 = bpy.data.meshes.new('Sphere.041')
me_sphere_041.from_pydata([(0.3827, -0.6345, 0.9239), (0.9239, -0.6345, 0.3827), (0.3656, -0.2563, 0.8826), (0.8826, -0.2563, 0.3656), (-5.96e-08, -0.6345, 0.9239), (-5.96e-08, -0.2563, 0.8826), (0.9239, -0.6345, 8.941e-08), (0.8826, -0.2563, 1.49e-07), (-5.96e-08, -0.2563, 1.192e-07), (-7.451e-08, -0.6345, 5.96e-08)], [], [(2, 0, 1, 3), (3, 1, 6, 7), (5, 4, 0, 2), (5, 2, 3, 7, 8), (1, 0, 4, 9, 6), (4, 5, 8, 9), (8, 7, 6, 9)])
_uv = me_sphere_041.uv_layers.new(name='UVMap')
_uv.uv.foreach_set('vector', [0.75, 0.4444, 0.75, 0.5, 0.625, 0.5, 0.625, 0.4444, 0.625, 0.4444, 0.625, 0.5, 0.5625, 0.5, 0.5625, 0.4444, 0.8125, 0.4444, 0.8125, 0.5, 0.75, 0.5, 0.75, 0.4444, 0.8125, 0.4444, 0.75, 0.4444, 0.625, 0.4444, 0.5625, 0.4444, 0.5625, 0.4444, 0.625, 0.5, 0.75, 0.5, 0.8125, 0.5, 0.0, 0.0, 0.5625, 0.5, 0.8125, 0.5, 0.8125, 0.4444, 0.5625, 0.4444, 0.0, 0.0, 0.5625, 0.4444, 0.5625, 0.4444, 0.5625, 0.5, 0.0, 0.0])
me_sphere_041.use_remesh_fix_poles = True
me_sphere_041.use_remesh_preserve_attributes = False
me_sphere_041.use_mirror_vertex_groups = False
me_sphere_041.update()
me_sphere_042 = bpy.data.meshes.new('Sphere.042')
me_sphere_042.from_pydata([(0.3656, -0.2563, 0.8826), (0.8826, -0.2563, 0.3656), (0.3485, 0.1218, 0.8414), (0.8414, 0.1218, 0.3485), (-2.98e-08, 0.1218, 0.8414), (-5.96e-08, -0.2563, 0.8826), (-2.98e-08, 0.1218, 1.192e-07), (0.8826, -0.2563, 1.49e-07), (0.8414, 0.1218, 1.49e-07), (-5.96e-08, -0.2563, 1.192e-07)], [], [(3, 1, 7, 8), (2, 0, 1, 3), (4, 2, 3, 8, 6), (4, 5, 0, 2), (5, 9, 7, 1, 0), (5, 4, 6, 9), (6, 8, 7, 9)])
_uv = me_sphere_042.uv_layers.new(name='UVMap')
_uv.uv.foreach_set('vector', [0.625, 0.3889, 0.625, 0.4444, 0.5625, 0.4444, 0.5625, 0.3889, 0.75, 0.3889, 0.75, 0.4444, 0.625, 0.4444, 0.625, 0.3889, 0.8125, 0.3889, 0.75, 0.3889, 0.625, 0.3889, 0.5625, 0.3889, 0.5625, 0.3889, 0.8125, 0.3889, 0.8125, 0.4444, 0.75, 0.4444, 0.75, 0.3889, 0.8125, 0.4444, 0.0, 0.0, 0.5625, 0.4444, 0.625, 0.4444, 0.75, 0.4444, 0.8125, 0.4444, 0.8125, 0.3889, 0.5625, 0.3889, 0.0, 0.0, 0.5625, 0.3889, 0.5625, 0.3889, 0.5625, 0.4444, 0.0, 0.0])
me_sphere_042.use_remesh_fix_poles = True
me_sphere_042.use_remesh_preserve_attributes = False
me_sphere_042.use_mirror_vertex_groups = False
me_sphere_042.update()
me_sphere_043 = bpy.data.meshes.new('Sphere.043')
me_sphere_043.from_pydata([(0.8001, 0.5, -0.3314), (0.3314, 0.5, -0.8001), (0.8414, 0.1218, -0.3485), (0.3485, 0.1218, -0.8414), (-2.98e-08, 0.1218, -0.8414), (0.0, 0.5, -0.8001), (0.8414, 0.1218, 1.49e-07), (0.8001, 0.5, 1.788e-07), (0.0, 0.5, 1.788e-07), (-2.98e-08, 0.1218, 1.788e-07)], [], [(1, 3, 4, 5), (0, 2, 3, 1), (7, 6, 2, 0), (8, 7, 0, 1, 5), (2, 6, 9, 4, 3), (8, 5, 4, 9), (6, 7, 8, 9)])
_uv = me_sphere_043.uv_layers.new(name='UVMap')
_uv.uv.foreach_set('vector', [0.375, 0.3333, 0.375, 0.3889, 0.3125, 0.3889, 0.3125, 0.3333, 0.5, 0.3333, 0.5, 0.3889, 0.375, 0.3889, 0.375, 0.3333, 0.5625, 0.3333, 0.5625, 0.3889, 0.5, 0.3889, 0.5, 0.3333, 0.5625, 0.3333, 0.5625, 0.3333, 0.5, 0.3333, 0.375, 0.3333, 0.3125, 0.3333, 0.5, 0.3889, 0.5625, 0.3889, 0.0, 0.0, 0.3125, 0.3889, 0.375, 0.3889, 0.5625, 0.3333, 0.3125, 0.3333, 0.3125, 0.3889, 0.0, 0.0, 0.5625, 0.3889, 0.5625, 0.3333, 0.5625, 0.3333, 0.0, 0.0])
me_sphere_043.use_remesh_fix_poles = True
me_sphere_043.use_remesh_preserve_attributes = False
me_sphere_043.use_mirror_vertex_groups = False
me_sphere_043.update()
me_sphere_044 = bpy.data.meshes.new('Sphere.044')
me_sphere_044.from_pydata([(0.6117, -3.723, -0.2534), (0.2534, -3.723, -0.6117), (0.2749, -3.209, -0.6637), (0.6637, -3.209, -0.2749), (0.0, -3.723, -0.6117), (-2.98e-08, -3.209, -0.6637), (0.0, -3.723, -5.96e-08), (0.6637, -3.209, -2.98e-08), (0.6117, -3.723, -2.98e-08), (-2.98e-08, -3.209, 0.0)], [], [(3, 0, 1, 2), (2, 5, 9, 7, 3), (4, 5, 2, 1), (8, 6, 4, 1, 0), (7, 8, 0, 3), (5, 4, 6, 9), (9, 6, 8, 7)])
_uv = me_sphere_044.uv_layers.new(name='UVMap')
_uv.uv.foreach_set('vector', [0.75, 0.9167, 0.75, 1.0, 0.625, 1.0, 0.625, 0.9167, 0.625, 0.9167, 0.5625, 0.9167, 0.5625, 0.9167, 0.8125, 0.9167, 0.75, 0.9167, 0.5625, 1.0, 0.5625, 0.9167, 0.625, 0.9167, 0.625, 1.0, 0.8125, 1.0, 0.5625, 1.0, 0.5625, 1.0, 0.625, 1.0, 0.75, 1.0, 0.8125, 0.9167, 0.8125, 1.0, 0.75, 1.0, 0.75, 0.9167, 0.5625, 0.9167, 0.5625, 1.0, 0.5625, 1.0, 0.5625, 0.9167, 0.5625, 0.9167, 0.5625, 1.0, 0.8125, 1.0, 0.8125, 0.9167])
me_sphere_044.use_remesh_fix_poles = True
me_sphere_044.use_remesh_preserve_attributes = False
me_sphere_044.use_mirror_vertex_groups = False
me_sphere_044.update()
me_sphere_045 = bpy.data.meshes.new('Sphere.045')
me_sphere_045.from_pydata([(0.2749, -3.209, -0.6637), (0.6637, -3.209, -0.2749), (0.2965, -2.694, -0.7158), (0.7158, -2.694, -0.2965), (-2.98e-08, -2.694, -0.7158), (-2.98e-08, -3.209, -0.6637), (0.7158, -2.694, 0.0), (0.6637, -3.209, -2.98e-08), (-1.49e-08, -2.694, 0.0), (0.0, -3.209, -1.49e-08)], [], [(3, 1, 0, 2), (2, 4, 8, 6, 3), (5, 4, 2, 0), (6, 7, 1, 3), (9, 5, 0, 1, 7), (5, 9, 8, 4), (8, 9, 7, 6)])
_uv = me_sphere_045.uv_layers.new(name='UVMap')
_uv.uv.foreach_set('vector', [0.75, 0.8333, 0.75, 0.9167, 0.625, 0.9167, 0.625, 0.8333, 0.625, 0.8333, 0.5625, 0.8333, 0.5625, 0.8333, 0.8125, 0.8333, 0.75, 0.8333, 0.5625, 0.9167, 0.5625, 0.8333, 0.625, 0.8333, 0.625, 0.9167, 0.8125, 0.8333, 0.8125, 0.9167, 0.75, 0.9167, 0.75, 0.8333, 0.0, 0.0, 0.0, 0.0, 0.0, 0.0, 0.0, 0.0, 0.0, 0.0, 0.0, 0.0, 0.0, 0.0, 0.5625, 0.8333, 0.5625, 0.8333, 0.5625, 0.8333, 0.0, 0.0, 0.0, 0.0, 0.8125, 0.8333])
me_sphere_045.use_remesh_fix_poles = True
me_sphere_045.use_remesh_preserve_attributes = False
me_sphere_045.use_mirror_vertex_groups = False
me_sphere_045.update()
me_sphere_046 = bpy.data.meshes.new('Sphere.046')
me_sphere_046.from_pydata([(0.2965, -2.694, -0.7158), (0.7158, -2.694, -0.2965), (0.318, -2.179, -0.7678), (0.7678, -2.179, -0.318), (-2.98e-08, -2.179, -0.7678), (-2.98e-08, -2.694, -0.7158), (-2.98e-08, -2.179, 0.0), (0.7158, -2.694, 0.0), (0.7678, -2.179, 2.98e-08), (-5.96e-08, -2.694, 1.49e-08)], [], [(3, 1, 0, 2), (2, 4, 6, 8, 3), (5, 4, 2, 0), (8, 7, 1, 3), (1, 7, 9, 5, 0), (6, 4, 5, 9), (8, 6, 9, 7)])
_uv = me_sphere_046.uv_layers.new(name='UVMap')
_uv.uv.foreach_set('vector', [0.75, 0.75, 0.75, 0.8333, 0.625, 0.8333, 0.625, 0.75, 0.625, 0.75, 0.5625, 0.75, 0.5625, 0.75, 0.8125, 0.75, 0.75, 0.75, 0.5625, 0.8333, 0.5625, 0.75, 0.625, 0.75, 0.625, 0.8333, 0.8125, 0.75, 0.8125, 0.8333, 0.75, 0.8333, 0.75, 0.75, 0.75, 0.8333, 0.8125, 0.8333, 0.0, 0.0, 0.5625, 0.8333, 0.625, 0.8333, 0.5625, 0.75, 0.5625, 0.75, 0.5625, 0.8333, 0.0, 0.0, 0.8125, 0.75, 0.5625, 0.75, 0.0, 0.0, 0.8125, 0.8333])
me_sphere_046.use_remesh_fix_poles = True
me_sphere_046.use_remesh_preserve_attributes = False
me_sphere_046.use_mirror_vertex_groups = False
me_sphere_046.update()
me_sphere_047 = bpy.data.meshes.new('Sphere.047')
me_sphere_047.from_pydata([(0.318, -2.179, -0.7678), (0.7678, -2.179, -0.318), (0.3396, -1.664, -0.8198), (0.8198, -1.664, -0.3396), (-2.98e-08, -2.179, -0.7678), (-5.96e-08, -1.664, -0.8198), (-4.47e-08, -1.664, 5.96e-08), (0.8198, -1.664, 2.98e-08), (0.7678, -2.179, 2.98e-08), (-5.96e-08, -2.179, 4.47e-08)], [], [(3, 1, 0, 2), (2, 5, 6, 7, 3), (4, 5, 2, 0), (7, 8, 1, 3), (0, 1, 8, 9, 4), (6, 5, 4, 9), (7, 6, 9, 8)])
_uv = me_sphere_047.uv_layers.new(name='UVMap')
_uv.uv.foreach_set('vector', [0.75, 0.6667, 0.75, 0.75, 0.625, 0.75, 0.625, 0.6667, 0.625, 0.6667, 0.5625, 0.6667, 0.5625, 0.6667, 0.8125, 0.6667, 0.75, 0.6667, 0.5625, 0.75, 0.5625, 0.6667, 0.625, 0.6667, 0.625, 0.75, 0.8125, 0.6667, 0.8125, 0.75, 0.75, 0.75, 0.75, 0.6667, 0.625, 0.75, 0.75, 0.75, 0.8125, 0.75, 0.0, 0.0, 0.5625, 0.75, 0.5625, 0.6667, 0.5625, 0.6667, 0.5625, 0.75, 0.0, 0.0, 0.8125, 0.6667, 0.5625, 0.6667, 0.0, 0.0, 0.8125, 0.75])
me_sphere_047.use_remesh_fix_poles = True
me_sphere_047.use_remesh_preserve_attributes = False
me_sphere_047.use_mirror_vertex_groups = False
me_sphere_047.update()
me_sphere_048 = bpy.data.meshes.new('Sphere.048')
me_sphere_048.from_pydata([(0.8719, -1.149, -0.3611), (0.3611, -1.149, -0.8718), (0.3396, -1.664, -0.8198), (0.8198, -1.664, -0.3396), (-8.941e-08, -1.149, -0.8719), (-5.96e-08, -1.664, -0.8198), (0.8719, -1.149, 5.96e-08), (0.8198, -1.664, 2.98e-08), (-5.96e-08, -1.149, 5.96e-08), (-4.47e-08, -1.664, 5.96e-08)], [], [(1, 4, 8, 6, 0), (0, 3, 2, 1), (5, 4, 1, 2), (6, 7, 3, 0), (2, 3, 7, 9, 5), (4, 5, 9, 8), (8, 9, 7, 6)])
_uv = me_sphere_048.uv_layers.new(name='UVMap')
_uv.uv.foreach_set('vector', [0.625, 0.5833, 0.5625, 0.5833, 0.5625, 0.5833, 0.8125, 0.5833, 0.75, 0.5833, 0.75, 0.5833, 0.75, 0.6667, 0.625, 0.6667, 0.625, 0.5833, 0.5625, 0.6667, 0.5625, 0.5833, 0.625, 0.5833, 0.625, 0.6667, 0.8125, 0.5833, 0.8125, 0.6667, 0.75, 0.6667, 0.75, 0.5833, 0.625, 0.6667, 0.75, 0.6667, 0.8125, 0.6667, 0.0, 0.0, 0.5625, 0.6667, 0.5625, 0.5833, 0.5625, 0.6667, 0.0, 0.0, 0.5625, 0.5833, 0.5625, 0.5833, 0.0, 0.0, 0.8125, 0.6667, 0.8125, 0.5833])
me_sphere_048.use_remesh_fix_poles = True
me_sphere_048.use_remesh_preserve_attributes = False
me_sphere_048.use_mirror_vertex_groups = False
me_sphere_048.update()
me_sphere_049 = bpy.data.meshes.new('Sphere.049')
me_sphere_049.from_pydata([(0.8719, -1.149, -0.3611), (0.3611, -1.149, -0.8718), (0.9239, -0.6345, -0.3827), (0.3827, -0.6345, -0.9239), (-8.941e-08, -1.149, -0.8719), (-8.941e-08, -0.6345, -0.9239), (0.9239, -0.6345, 8.941e-08), (-7.451e-08, -0.6345, 5.96e-08), (0.8719, -1.149, 5.96e-08), (-5.96e-08, -1.149, 1.192e-07)], [], [(2, 0, 1, 3), (4, 5, 3, 1), (6, 8, 0, 2), (6, 2, 3, 5, 7), (0, 8, 9, 4, 1), (7, 5, 4, 9), (7, 9, 8, 6)])
_uv = me_sphere_049.uv_layers.new(name='UVMap')
_uv.uv.foreach_set('vector', [0.75, 0.5, 0.75, 0.5833, 0.625, 0.5833, 0.625, 0.5, 0.5625, 0.5833, 0.5625, 0.5, 0.625, 0.5, 0.625, 0.5833, 0.8125, 0.5, 0.8125, 0.5833, 0.75, 0.5833, 0.75, 0.5, 0.5625, 0.5, 0.5, 0.5, 0.375, 0.5, 0.3125, 0.5, 0.5625, 0.5, 0.75, 0.5833, 0.8125, 0.5833, 0.0, 0.0, 0.5625, 0.5833, 0.625, 0.5833, 0.5625, 0.5, 0.5625, 0.5, 0.5625, 0.5833, 0.0, 0.0, 0.5625, 0.5, 0.0, 0.0, 0.8125, 0.5833, 0.8125, 0.5])
me_sphere_049.use_remesh_fix_poles = True
me_sphere_049.use_remesh_preserve_attributes = False
me_sphere_049.use_mirror_vertex_groups = False
me_sphere_049.update()
me_sphere_050 = bpy.data.meshes.new('Sphere.050')
me_sphere_050.from_pydata([(0.8826, -0.2563, -0.3656), (0.9239, -0.6345, -0.3827), (0.3827, -0.6345, -0.9239), (0.3656, -0.2563, -0.8826), (-5.96e-08, -0.2563, -0.8826), (-8.941e-08, -0.6345, -0.9239), (0.9239, -0.6345, 8.941e-08), (0.8826, -0.2563, 1.49e-07), (-5.96e-08, -0.2563, 1.192e-07), (-7.451e-08, -0.6345, 5.96e-08)], [], [(0, 1, 2, 3), (3, 2, 5, 4), (7, 0, 3, 4, 8), (7, 6, 1, 0), (2, 1, 6, 9, 5), (5, 9, 8, 4), (8, 9, 6, 7)])
_uv = me_sphere_050.uv_layers.new(name='UVMap')
_uv.uv.foreach_set('vector', [0.5, 0.4444, 0.5, 0.5, 0.375, 0.5, 0.375, 0.4444, 0.375, 0.4444, 0.375, 0.5, 0.3125, 0.5, 0.3125, 0.4444, 0.5625, 0.4444, 0.5, 0.4444, 0.375, 0.4444, 0.3125, 0.4444, 0.5625, 0.4444, 0.5625, 0.4444, 0.5625, 0.5, 0.5, 0.5, 0.5, 0.4444, 0.375, 0.5, 0.5, 0.5, 0.5625, 0.5, 0.0, 0.0, 0.3125, 0.5, 0.3125, 0.5, 0.0, 0.0, 0.5625, 0.4444, 0.3125, 0.4444, 0.5625, 0.4444, 0.0, 0.0, 0.5625, 0.5, 0.5625, 0.4444])
me_sphere_050.use_remesh_fix_poles = True
me_sphere_050.use_remesh_preserve_attributes = False
me_sphere_050.use_mirror_vertex_groups = False
me_sphere_050.update()
me_sphere_051 = bpy.data.meshes.new('Sphere.051')
me_sphere_051.from_pydata([(0.8826, -0.2563, -0.3656), (0.8414, 0.1218, -0.3485), (0.3485, 0.1218, -0.8414), (0.3656, -0.2563, -0.8826), (-2.98e-08, 0.1218, -0.8414), (-5.96e-08, -0.2563, -0.8826), (-2.98e-08, 0.1218, 1.192e-07), (0.8826, -0.2563, 1.49e-07), (0.8414, 0.1218, 1.49e-07), (-5.96e-08, -0.2563, 1.192e-07)], [], [(2, 3, 5, 4), (1, 0, 3, 2), (4, 6, 8, 1, 2), (8, 7, 0, 1), (5, 3, 0, 7, 9), (5, 9, 6, 4), (6, 9, 7, 8)])
_uv = me_sphere_051.uv_layers.new(name='UVMap')
_uv.uv.foreach_set('vector', [0.375, 0.3889, 0.375, 0.4444, 0.3125, 0.4444, 0.3125, 0.3889, 0.5, 0.3889, 0.5, 0.4444, 0.375, 0.4444, 0.375, 0.3889, 0.3125, 0.3889, 0.5625, 0.3889, 0.5625, 0.3889, 0.5, 0.3889, 0.375, 0.3889, 0.5625, 0.3889, 0.5625, 0.4444, 0.5, 0.4444, 0.5, 0.3889, 0.3125, 0.4444, 0.375, 0.4444, 0.5, 0.4444, 0.5625, 0.4444, 0.0, 0.0, 0.3125, 0.4444, 0.0, 0.0, 0.5625, 0.3889, 0.3125, 0.3889, 0.5625, 0.3889, 0.0, 0.0, 0.5625, 0.4444, 0.5625, 0.3889])
me_sphere_051.use_remesh_fix_poles = True
me_sphere_051.use_remesh_preserve_attributes = False
me_sphere_051.use_mirror_vertex_groups = False
me_sphere_051.update()

# ---- objects
ob_camera = bpy.data.objects.new('Camera', cam_camera)
ob_zeppelin = bpy.data.objects.new('Zeppelin', me_sphere_001)
ob_bottom = bpy.data.objects.new('Bottom', me_sphere_006)
ob_front = bpy.data.objects.new('Front', me_sphere_004)
ob_rear = bpy.data.objects.new('Rear', me_sphere_003)
ob_tailside1 = bpy.data.objects.new('TailSide1', me_sphere_009)
ob_tailside2 = bpy.data.objects.new('TailSide2', me_sphere_010)
ob_tailup = bpy.data.objects.new('TailUp', me_sphere_008)
ob_middle_001 = bpy.data.objects.new('Middle.001', me_sphere_016)
ob_middle_002 = bpy.data.objects.new('Middle.002', me_sphere_017)
ob_middle_003 = bpy.data.objects.new('Middle.003', me_sphere_018)
ob_middle_004 = bpy.data.objects.new('Middle.004', me_sphere_019)
ob_middle_005 = bpy.data.objects.new('Middle.005', me_sphere_020)
ob_middle_006 = bpy.data.objects.new('Middle.006', me_sphere_021)
ob_middle_007 = bpy.data.objects.new('Middle.007', me_sphere_022)
ob_middle_008 = bpy.data.objects.new('Middle.008', me_sphere_023)
ob_middle_009 = bpy.data.objects.new('Middle.009', me_sphere_024)
ob_middle_010 = bpy.data.objects.new('Middle.010', me_sphere_025)
ob_middle_011 = bpy.data.objects.new('Middle.011', me_sphere_026)
ob_middle_012 = bpy.data.objects.new('Middle.012', me_sphere_027)
ob_middle_013 = bpy.data.objects.new('Middle.013', me_sphere_028)
ob_middle_014 = bpy.data.objects.new('Middle.014', me_sphere_029)
ob_middle_015 = bpy.data.objects.new('Middle.015', me_sphere_030)
ob_middle_016 = bpy.data.objects.new('Middle.016', me_sphere_031)
ob_middle_017 = bpy.data.objects.new('Middle.017', me_sphere_032)
ob_middle_018 = bpy.data.objects.new('Middle.018', me_sphere_033)
ob_middle_019 = bpy.data.objects.new('Middle.019', me_sphere_034)
ob_middle_020 = bpy.data.objects.new('Middle.020', me_sphere_035)
ob_middle_021 = bpy.data.objects.new('Middle.021', me_sphere_036)
ob_middle_022 = bpy.data.objects.new('Middle.022', me_sphere_037)
ob_middle_023 = bpy.data.objects.new('Middle.023', me_sphere_038)
ob_middle_024 = bpy.data.objects.new('Middle.024', me_sphere_039)
ob_middle_025 = bpy.data.objects.new('Middle.025', me_sphere_040)
ob_middle_026 = bpy.data.objects.new('Middle.026', me_sphere_041)
ob_middle_027 = bpy.data.objects.new('Middle.027', me_sphere_042)
ob_middle_028 = bpy.data.objects.new('Middle.028', me_sphere_043)
ob_middle_029 = bpy.data.objects.new('Middle.029', me_sphere_044)
ob_middle_030 = bpy.data.objects.new('Middle.030', me_sphere_045)
ob_middle_031 = bpy.data.objects.new('Middle.031', me_sphere_046)
ob_middle_032 = bpy.data.objects.new('Middle.032', me_sphere_047)
ob_middle_033 = bpy.data.objects.new('Middle.033', me_sphere_048)
ob_middle_034 = bpy.data.objects.new('Middle.034', me_sphere_049)
ob_middle_035 = bpy.data.objects.new('Middle.035', me_sphere_050)
ob_middle_036 = bpy.data.objects.new('Middle.036', me_sphere_051)

# ---- transforms, parenting, visibility, modifiers, constraints
ob_camera.location = (7.359, -6.926, 4.958)
ob_camera.rotation_euler = (1.109, 0.0, 0.8149)
ob_camera.lock_rotations_4d = False
ob_camera.empty_display_type = 'ARROWS'
ob_camera.color = (0.0, 0.0, 0.0, 0.0)
ob_camera.display_type = 'WIRE'
ob_camera.lineart.crease_threshold = 0.0
ob_zeppelin.location = (0.0, 2.0, 0.0)
ob_zeppelin.lineart.crease_threshold = 0.0
ob_bottom.location = (0.0, 0.0, 0.0)
ob_bottom.rotation_euler = (0.0, -0.0, -3.142)
ob_bottom.lineart.crease_threshold = 0.0
ob_front.location = (0.0, 0.0, 0.0)
ob_front.rotation_euler = (0.0, -0.0, -3.142)
ob_front.lineart.crease_threshold = 0.0
ob_rear.location = (0.0, 0.0, 0.0)
ob_rear.rotation_euler = (0.0, -0.0, -3.142)
ob_rear.lineart.crease_threshold = 0.0
ob_tailside1.location = (0.0, 0.0, 0.0)
ob_tailside1.rotation_euler = (0.0, -0.0, -3.142)
ob_tailside1.lineart.crease_threshold = 0.0
ob_tailside2.location = (0.0, 0.0, 0.0)
ob_tailside2.rotation_euler = (0.0, -0.0, -3.142)
ob_tailside2.lineart.crease_threshold = 0.0
ob_tailup.location = (0.0, 0.0, 0.0)
ob_tailup.rotation_euler = (0.0, -0.0, -3.142)
ob_tailup.lineart.crease_threshold = 0.0
ob_middle_001.location = (0.0, 0.0, 0.0)
ob_middle_001.rotation_euler = (0.0, -0.0, -3.142)
ob_middle_001.lineart.crease_threshold = 0.0
ob_middle_002.location = (0.0, 0.0, 0.0)
ob_middle_002.rotation_euler = (0.0, -0.0, -3.142)
ob_middle_002.lineart.crease_threshold = 0.0
ob_middle_003.location = (0.0, 0.0, 0.0)
ob_middle_003.rotation_euler = (0.0, -0.0, -3.142)
ob_middle_003.lineart.crease_threshold = 0.0
ob_middle_004.location = (0.0, 0.0, 0.0)
ob_middle_004.rotation_euler = (0.0, -0.0, -3.142)
ob_middle_004.lineart.crease_threshold = 0.0
ob_middle_005.location = (0.0, 0.0, 0.0)
ob_middle_005.rotation_euler = (0.0, -0.0, -3.142)
ob_middle_005.lineart.crease_threshold = 0.0
ob_middle_006.location = (0.0, 0.0, 0.0)
ob_middle_006.rotation_euler = (0.0, -0.0, -3.142)
ob_middle_006.lineart.crease_threshold = 0.0
ob_middle_007.location = (0.0, 0.0, 0.0)
ob_middle_007.rotation_euler = (0.0, -0.0, -3.142)
ob_middle_007.lineart.crease_threshold = 0.0
ob_middle_008.location = (0.0, 0.0, 0.0)
ob_middle_008.rotation_euler = (0.0, -0.0, -3.142)
ob_middle_008.lineart.crease_threshold = 0.0
ob_middle_009.location = (0.0, 0.0, 0.0)
ob_middle_009.rotation_euler = (0.0, -0.0, -3.142)
ob_middle_009.lineart.crease_threshold = 0.0
ob_middle_010.location = (0.0, 0.0, 0.0)
ob_middle_010.rotation_euler = (0.0, -0.0, -3.142)
ob_middle_010.lineart.crease_threshold = 0.0
ob_middle_011.location = (0.0, 0.0, 0.0)
ob_middle_011.rotation_euler = (0.0, -0.0, -3.142)
ob_middle_011.lineart.crease_threshold = 0.0
ob_middle_012.location = (0.0, 0.0, 0.0)
ob_middle_012.rotation_euler = (0.0, -0.0, -3.142)
ob_middle_012.lineart.crease_threshold = 0.0
ob_middle_013.location = (0.0, 0.0, 0.0)
ob_middle_013.rotation_euler = (0.0, -0.0, -3.142)
ob_middle_013.lineart.crease_threshold = 0.0
ob_middle_014.location = (0.0, 0.0, 0.0)
ob_middle_014.rotation_euler = (0.0, -0.0, -3.142)
ob_middle_014.lineart.crease_threshold = 0.0
ob_middle_015.location = (0.0, 0.0, 0.0)
ob_middle_015.rotation_euler = (0.0, -0.0, -3.142)
ob_middle_015.lineart.crease_threshold = 0.0
ob_middle_016.location = (0.0, 0.0, 0.0)
ob_middle_016.rotation_euler = (0.0, -0.0, -3.142)
ob_middle_016.lineart.crease_threshold = 0.0
ob_middle_017.location = (0.0, 0.0, 0.0)
ob_middle_017.rotation_euler = (0.0, -0.0, -3.142)
ob_middle_017.lineart.crease_threshold = 0.0
ob_middle_018.location = (0.0, 0.0, 0.0)
ob_middle_018.rotation_euler = (0.0, -0.0, -3.142)
ob_middle_018.lineart.crease_threshold = 0.0
ob_middle_019.location = (0.0, 0.0, 0.0)
ob_middle_019.rotation_euler = (0.0, -0.0, -3.142)
ob_middle_019.lineart.crease_threshold = 0.0
ob_middle_020.location = (0.0, 0.0, 0.0)
ob_middle_020.rotation_euler = (0.0, -0.0, -3.142)
ob_middle_020.lineart.crease_threshold = 0.0
ob_middle_021.location = (0.0, 0.0, 0.0)
ob_middle_021.rotation_euler = (0.0, -0.0, -3.142)
ob_middle_021.lineart.crease_threshold = 0.0
ob_middle_022.location = (0.0, 0.0, 0.0)
ob_middle_022.rotation_euler = (0.0, -0.0, -3.142)
ob_middle_022.lineart.crease_threshold = 0.0
ob_middle_023.location = (0.0, 0.0, 0.0)
ob_middle_023.rotation_euler = (0.0, -0.0, -3.142)
ob_middle_023.lineart.crease_threshold = 0.0
ob_middle_024.location = (0.0, 0.0, 0.0)
ob_middle_024.rotation_euler = (0.0, -0.0, -3.142)
ob_middle_024.lineart.crease_threshold = 0.0
ob_middle_025.location = (0.0, 0.0, 0.0)
ob_middle_025.rotation_euler = (0.0, -0.0, -3.142)
ob_middle_025.lineart.crease_threshold = 0.0
ob_middle_026.location = (0.0, 0.0, 0.0)
ob_middle_026.rotation_euler = (0.0, -0.0, -3.142)
ob_middle_026.lineart.crease_threshold = 0.0
ob_middle_027.location = (0.0, 0.0, 0.0)
ob_middle_027.rotation_euler = (0.0, -0.0, -3.142)
ob_middle_027.lineart.crease_threshold = 0.0
ob_middle_028.location = (0.0, 0.0, 0.0)
ob_middle_028.rotation_euler = (0.0, -0.0, -3.142)
ob_middle_028.lineart.crease_threshold = 0.0
ob_middle_029.location = (0.0, 0.0, 0.0)
ob_middle_029.rotation_euler = (0.0, -0.0, -3.142)
ob_middle_029.lineart.crease_threshold = 0.0
ob_middle_030.location = (0.0, 0.0, 0.0)
ob_middle_030.rotation_euler = (0.0, -0.0, -3.142)
ob_middle_030.lineart.crease_threshold = 0.0
ob_middle_031.location = (0.0, 0.0, 0.0)
ob_middle_031.rotation_euler = (0.0, -0.0, -3.142)
ob_middle_031.lineart.crease_threshold = 0.0
ob_middle_032.location = (0.0, 0.0, 0.0)
ob_middle_032.rotation_euler = (0.0, -0.0, -3.142)
ob_middle_032.lineart.crease_threshold = 0.0
ob_middle_033.location = (0.0, 0.0, 0.0)
ob_middle_033.rotation_euler = (0.0, -0.0, -3.142)
ob_middle_033.lineart.crease_threshold = 0.0
ob_middle_034.location = (0.0, 0.0, 0.0)
ob_middle_034.rotation_euler = (0.0, -0.0, -3.142)
ob_middle_034.lineart.crease_threshold = 0.0
ob_middle_035.location = (0.0, 0.0, 0.0)
ob_middle_035.rotation_euler = (0.0, -0.0, -3.142)
ob_middle_035.lineart.crease_threshold = 0.0
ob_middle_036.location = (0.0, 0.0, 0.0)
ob_middle_036.rotation_euler = (0.0, -0.0, -3.142)
ob_middle_036.lineart.crease_threshold = 0.0

# ---- collection membership
col_zeppelin.objects.link(ob_camera)
col_zeppelin.objects.link(ob_zeppelin)
col_destroyedzeppelin.objects.link(ob_bottom)
col_destroyedzeppelin.objects.link(ob_front)
col_destroyedzeppelin.objects.link(ob_rear)
col_destroyedzeppelin.objects.link(ob_tailside1)
col_destroyedzeppelin.objects.link(ob_tailside2)
col_destroyedzeppelin.objects.link(ob_tailup)
col_destroyedzeppelin.objects.link(ob_middle_001)
col_destroyedzeppelin.objects.link(ob_middle_002)
col_destroyedzeppelin.objects.link(ob_middle_003)
col_destroyedzeppelin.objects.link(ob_middle_004)
col_destroyedzeppelin.objects.link(ob_middle_005)
col_destroyedzeppelin.objects.link(ob_middle_006)
col_destroyedzeppelin.objects.link(ob_middle_007)
col_destroyedzeppelin.objects.link(ob_middle_008)
col_destroyedzeppelin.objects.link(ob_middle_009)
col_destroyedzeppelin.objects.link(ob_middle_010)
col_destroyedzeppelin.objects.link(ob_middle_011)
col_destroyedzeppelin.objects.link(ob_middle_012)
col_destroyedzeppelin.objects.link(ob_middle_013)
col_destroyedzeppelin.objects.link(ob_middle_014)
col_destroyedzeppelin.objects.link(ob_middle_015)
col_destroyedzeppelin.objects.link(ob_middle_016)
col_destroyedzeppelin.objects.link(ob_middle_017)
col_destroyedzeppelin.objects.link(ob_middle_018)
col_destroyedzeppelin.objects.link(ob_middle_019)
col_destroyedzeppelin.objects.link(ob_middle_020)
col_destroyedzeppelin.objects.link(ob_middle_021)
col_destroyedzeppelin.objects.link(ob_middle_022)
col_destroyedzeppelin.objects.link(ob_middle_023)
col_destroyedzeppelin.objects.link(ob_middle_024)
col_destroyedzeppelin.objects.link(ob_middle_025)
col_destroyedzeppelin.objects.link(ob_middle_026)
col_destroyedzeppelin.objects.link(ob_middle_027)
col_destroyedzeppelin.objects.link(ob_middle_028)
col_destroyedzeppelin.objects.link(ob_middle_029)
col_destroyedzeppelin.objects.link(ob_middle_030)
col_destroyedzeppelin.objects.link(ob_middle_031)
col_destroyedzeppelin.objects.link(ob_middle_032)
col_destroyedzeppelin.objects.link(ob_middle_033)
col_destroyedzeppelin.objects.link(ob_middle_034)
col_destroyedzeppelin.objects.link(ob_middle_035)
col_destroyedzeppelin.objects.link(ob_middle_036)

# ---- scene / render settings (as saved in the file)
scene.camera = ob_camera
scene.frame_start = 1; scene.frame_end = 250; scene.frame_set(48)
scene.render.engine = 'BLENDER_EEVEE_NEXT'
scene.cycles.use_denoising = False
scene.cycles.samples = 128
scene.cycles.sampling_pattern = 'TABULATED_SOBOL'
scene.cycles.use_adaptive_sampling = False
scene.cycles.use_light_tree = False
scene.view_settings.view_transform = 'Filmic'
bpy.context.view_layer.update()

# ---- added for rendering (the .blend has no usable light): sun
light_auto_sun = bpy.data.lights.new('AutoSun', 'SUN')
light_auto_sun.energy = 3.0
light_auto_sun.angle = 0.0523599
ob_auto_sun = bpy.data.objects.new('AutoSun', light_auto_sun)
scene.collection.objects.link(ob_auto_sun)
ob_auto_sun.rotation_euler = (0.872665, 0.174533, 0.523599)
bpy.context.view_layer.update()
